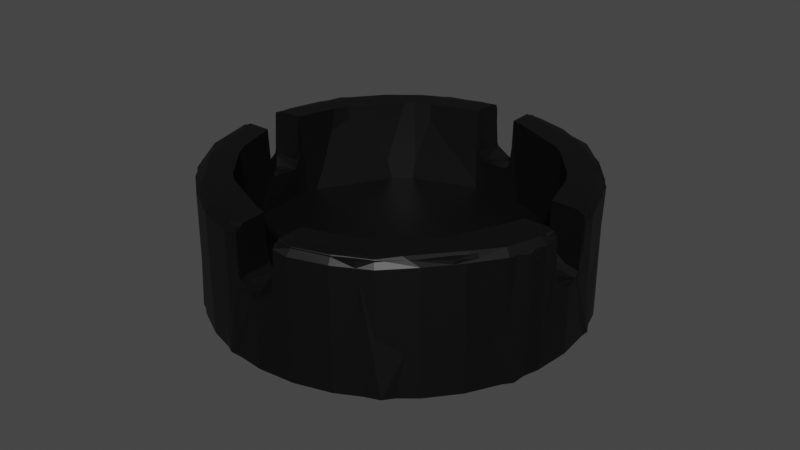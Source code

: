 # Source: Aschenbecher.blend  (saved by Blender 3.1.7; exported with 4.5.12 LTS)
import bpy
from mathutils import Matrix  # noqa: F401  (used for matrix-valued properties, if any)

bpy.ops.wm.read_factory_settings(use_empty=True)
scene = bpy.context.scene
scene.name = 'Scene'

# ---- collections
col_lod0 = bpy.data.collections.new('LOD0'); scene.collection.children.link(col_lod0)
col_lod1 = bpy.data.collections.new('LOD1'); scene.collection.children.link(col_lod1)

# ---- materials (node trees are filled in below, after node groups)
mat_aschenbescher = bpy.data.materials.new('Aschenbescher')

# ---- material node trees
mat_aschenbescher.use_nodes = True; mat_aschenbescher.node_tree.nodes.clear()
_N = mat_aschenbescher.node_tree.nodes; _L = mat_aschenbescher.node_tree.links
n0 = _N.new('ShaderNodeBsdfPrincipled'); n0.name = 'Principled BSDF'; n0.location = (10, 300)
n0.distribution = 'GGX'
n0.subsurface_method = 'RANDOM_WALK_SKIN'
n0.inputs[0].default_value = (0.0, 0.0, 0.0, 1.0)
n0.inputs[3].default_value = 1.45
n0.inputs[27].default_value = (0.0, 0.0, 0.0, 1.0)
n0.inputs[28].default_value = 1.0
n1 = _N.new('ShaderNodeOutputMaterial'); n1.name = 'Material Output'; n1.location = (300, 300)
_L.new(n0.outputs[0], n1.inputs[0])
n1.is_active_output = True

# ---- world
world_world = bpy.data.worlds.new('World'); scene.world = world_world
world_world.use_nodes = True; world_world.node_tree.nodes.clear()
_N = world_world.node_tree.nodes; _L = world_world.node_tree.links
n0 = _N.new('ShaderNodeOutputWorld'); n0.name = 'World Output'; n0.location = (300, 300)
n1 = _N.new('ShaderNodeBackground'); n1.name = 'Background'; n1.location = (10, 300)
n1.inputs[0].default_value = (0.05088, 0.05088, 0.05088, 1.0)
_L.new(n1.outputs[0], n0.inputs[0])
n0.is_active_output = True
world_world.color = (0.05088, 0.05088, 0.05088)
world_world.use_sun_shadow = False
world_world.sun_shadow_jitter_overblur = 0.0

# ---- meshes
me_cylinder_002 = bpy.data.meshes.new('Cylinder.002')
me_cylinder_002.from_pydata([(0.0, 0.058, -0.02), (0.01132, 0.05689, -0.02), (0.0222, 0.05359, -0.02), (0.03222, 0.04823, -0.02), (0.04101, 0.04101, -0.02), (0.04823, 0.03222, -0.02), (0.05359, 0.0222, -0.02), (0.05689, 0.01132, -0.02), (0.058, 3.692e-09, -0.02), (0.05689, -0.01132, -0.02), (0.05359, -0.0222, -0.02), (0.04823, -0.03222, -0.02), (0.04101, -0.04101, -0.02), (0.03222, -0.04823, -0.02), (0.0222, -0.05359, -0.02), (0.01132, -0.05689, -0.02), (-5.071e-09, -0.058, -0.02), (-0.01132, -0.05689, -0.02), (-0.0222, -0.05359, -0.02), (-0.03222, -0.04823, -0.02), (-0.04101, -0.04101, -0.02), (-0.04823, -0.03222, -0.02), (-0.05359, -0.0222, -0.02), (-0.05689, -0.01132, -0.02), (-0.058, 6.916e-10, -0.02), (-0.05689, 0.01132, -0.02), (-0.05359, 0.0222, -0.02), (-0.04823, 0.03222, -0.02), (-0.04101, 0.04101, -0.02), (-0.03222, 0.04823, -0.02), (-0.0222, 0.05359, -0.02), (-0.01132, 0.05689, -0.02), (0.006701, 0.04682, 0.02), (0.01123, 0.05681, 0.01723), (0.01089, 0.05518, 0.01945), (0.01809, 0.04368, 0.02), (0.02231, 0.0534, 0.01726), (0.0212, 0.05213, 0.01945), (0.02627, 0.03931, 0.02), (0.03382, 0.04389, 0.01993), (0.03234, 0.04779, 0.01797), (0.03343, 0.03343, 0.02), (0.04104, 0.04057, 0.01797), (0.03931, 0.02627, 0.02), (0.04816, 0.03209, 0.01727), (0.04699, 0.03096, 0.01945), (0.04368, 0.01809, 0.02), (0.05041, 0.02235, 0.01992), (0.05344, 0.02177, 0.01797), (0.04668, 0.006668, 0.02), (0.05684, 0.01106, 0.01715), (0.05535, 0.01101, 0.01932), (0.04682, -0.006701, 0.02), (0.05682, -0.01117, 0.01719), (0.05518, -0.01124, 0.01942), (0.04368, -0.01809, 0.02), (0.05342, -0.02225, 0.0173), (0.05192, -0.02151, 0.01948), (0.03931, -0.02627, 0.02), (0.04659, -0.0295, 0.01992), (0.04779, -0.03234, 0.01797), (0.03343, -0.03343, 0.02), (0.04057, -0.04104, 0.01797), (0.02627, -0.03931, 0.02), (0.03209, -0.04816, 0.01727), (0.03107, -0.04704, 0.01935), (0.01809, -0.04368, 0.02), (0.02204, -0.05351, 0.0173), (0.02151, -0.05192, 0.01948), (0.006657, -0.04675, 0.02), (0.01105, -0.05682, 0.01723), (0.01124, -0.05518, 0.01942), (-0.006701, -0.04682, 0.02), (-0.01123, -0.05681, 0.01723), (-0.01089, -0.05518, 0.01945), (-0.01809, -0.04368, 0.02), (-0.02231, -0.0534, 0.01726), (-0.0212, -0.05213, 0.01945), (-0.02627, -0.03931, 0.02), (-0.03382, -0.04389, 0.01993), (-0.03234, -0.04779, 0.01797), (-0.03343, -0.03343, 0.02), (-0.04104, -0.04057, 0.01797), (-0.03931, -0.02627, 0.02), (-0.04626, -0.03008, 0.01993), (-0.04817, -0.03178, 0.01797), (-0.04368, -0.01809, 0.02), (-0.05351, -0.02204, 0.0173), (-0.05192, -0.02151, 0.01948), (-0.04675, -0.006657, 0.02), (-0.05682, -0.01105, 0.01723), (-0.05518, -0.01124, 0.01942), (-0.04682, 0.006701, 0.02), (-0.05682, 0.01117, 0.01719), (-0.05518, 0.01124, 0.01942), (-0.04368, 0.01809, 0.02), (-0.05342, 0.02225, 0.0173), (-0.05192, 0.02151, 0.01948), (-0.03931, 0.02627, 0.02), (-0.04657, 0.02949, 0.01993), (-0.04779, 0.03234, 0.01797), (-0.03343, 0.03343, 0.02), (-0.03909, 0.03909, 0.01987), (-0.04068, 0.04096, 0.01787), (-0.02627, 0.03931, 0.02), (-0.02949, 0.04657, 0.01993), (-0.03198, 0.04804, 0.01798), (-0.01809, 0.04368, 0.02), (-0.02199, 0.05353, 0.01726), (-0.02187, 0.05185, 0.01945), (-0.006657, 0.04675, 0.02), (-0.01105, 0.05682, 0.01723), (-0.01124, 0.05518, 0.01942), (0.05454, 0.006582, 0.0199), (0.03589, -0.04221, 0.01995), (-1.449e-09, 0.04728, -0.006588), (0.009224, 0.04637, -0.006588), (0.01809, 0.04368, -0.006588), (0.02627, 0.03931, -0.006588), (0.03343, 0.03343, -0.006588), (0.03931, 0.02627, -0.006588), (0.04368, 0.01809, -0.006588), (0.04637, 0.009224, -0.006588), (0.04728, -2.167e-09, -0.006588), (0.04637, -0.009224, -0.006588), (0.04368, -0.01809, -0.006588), (0.03931, -0.02627, -0.006588), (0.03343, -0.03343, -0.006588), (0.02627, -0.03931, -0.006588), (0.01809, -0.04368, -0.006588), (0.009224, -0.04637, -0.006588), (-3.689e-09, -0.04728, -0.006588), (-0.009224, -0.04637, -0.006588), (-0.01809, -0.04368, -0.006588), (-0.02627, -0.03931, -0.006588), (-0.03343, -0.03343, -0.006588), (-0.03931, -0.02627, -0.006588), (-0.04368, -0.01809, -0.006588), (-0.04637, -0.009224, -0.006588), (-0.04728, 6.471e-10, -0.006588), (-0.04637, 0.009224, -0.006588), (-0.04368, 0.01809, -0.006588), (-0.03931, 0.02627, -0.006588), (-0.03343, 0.03343, -0.006588), (-0.02627, 0.03931, -0.006588), (-0.01809, 0.04368, -0.006588), (-0.009224, 0.04637, -0.006588), (-0.006498, -0.05736, 0.007642), (0.006581, -0.05704, 0.01793), (0.006582, -0.0545, 0.01993), (-0.006581, -0.05704, 0.01793), (-0.006582, -0.05448, 0.01994), (0.006608, -0.04663, 0.007565), (0.0005901, -0.05798, 0.001262), (0.005, -0.05751, 0.003482), (0.006544, -0.05736, 0.007624), (-0.002964, -0.05771, 0.002039), (-0.005751, -0.05743, 0.004541), (-0.004345, -0.04685, 0.002827), (-0.0005235, -0.04726, 0.001355), (-0.006608, -0.04663, 0.007565), (0.003896, -0.0469, 0.002357), (0.05736, 0.006498, 0.007642), (0.05736, -0.006544, 0.007624), (0.05704, -0.006581, 0.01793), (0.05448, -0.006582, 0.01994), (0.04663, -0.00655, 0.007642), (0.04663, 0.006608, 0.007565), (0.05799, -0.0005577, 0.001286), (0.05771, 0.002964, 0.002039), (0.05743, 0.005751, 0.004541), (0.05751, -0.005, 0.003482), (0.04696, -0.003286, 0.002075), (0.04726, 0.0004764, 0.001321), (0.04668, -0.006114, 0.00547), (0.04685, 0.004345, 0.002827), (-0.05736, 0.006498, 0.007642), (-0.05704, 0.006581, 0.01793), (-0.05704, -0.006581, 0.01793), (-0.0545, -0.006582, 0.01993), (-0.05448, 0.006582, 0.01994), (-0.04663, -0.006608, 0.007565), (-0.05798, -0.0005879, 0.001261), (-0.05736, -0.006544, 0.007624), (-0.05751, -0.005, 0.003482), (-0.05771, 0.002964, 0.002039), (-0.05743, 0.005751, 0.004541), (-0.0469, -0.003896, 0.002357), (-0.04726, 0.0005199, 0.001356), (-0.04685, 0.004345, 0.002827), (-0.04663, 0.006608, 0.007565), (-0.006498, 0.05736, 0.007642), (0.006544, 0.05736, 0.007624), (0.006581, 0.05704, 0.01793), (0.006582, 0.05448, 0.01994), (-0.006581, 0.05704, 0.01793), (-0.006582, 0.0545, 0.01993), (-0.006608, 0.04663, 0.007565), (0.00655, 0.04663, 0.007642), (0.0005944, 0.05798, 0.001272), (-0.005751, 0.05743, 0.004541), (-0.002964, 0.05771, 0.002039), (0.005, 0.05751, 0.003482), (-0.003896, 0.0469, 0.002357), (0.001076, 0.04722, 0.001327), (0.005692, 0.04672, 0.004264), (0.05622, 0.006581, 0.01888), (0.05724, 0.006581, 0.01725)], [], [(33, 193, 34), (33, 37, 36), (37, 39, 40), (40, 39, 42), (44, 42, 45), (45, 39, 47), (45, 47, 48), (48, 51, 50), (47, 113, 51), (206, 51, 113), (165, 54, 164), (56, 54, 57), (57, 165, 59), (57, 59, 60), (64, 62, 65), (67, 65, 68), (67, 71, 70), (71, 149, 148), (151, 74, 150), (73, 77, 76), (77, 79, 80), (80, 79, 82), (87, 85, 88), (87, 91, 90), (88, 179, 91), (178, 90, 91), (91, 179, 178), (93, 177, 94), (180, 94, 177), (96, 94, 97), (97, 180, 99), (97, 99, 100), (100, 102, 103), (106, 102, 105), (106, 109, 108), (108, 112, 111), (109, 196, 112), (195, 111, 112), (112, 196, 195), (38, 39, 35), (41, 39, 38), (46, 47, 43), (58, 59, 55), (63, 114, 61), (66, 114, 63), (78, 79, 75), (81, 79, 78), (86, 84, 83), (98, 99, 95), (107, 105, 104), (172, 173, 123, 124, 52, 166, 174), (157, 158, 160), (156, 159, 158), (159, 153, 161), (155, 152, 154), (170, 175, 169), (169, 173, 168), (171, 172, 174), (186, 189, 190), (185, 188, 189), (184, 187, 182), (183, 181, 184), (51, 207, 50), (3, 2, 36, 40), (191, 200, 201, 199, 0, 31, 111, 195), (4, 3, 40, 42), (5, 4, 42, 44), (6, 5, 44, 48), (7, 6, 48, 50), (162, 170, 169, 168, 8, 7, 50, 207), (53, 9, 8, 168, 171, 163, 164), (10, 9, 53, 56), (11, 10, 56, 60), (12, 11, 60, 62), (13, 12, 62, 64), (14, 13, 64, 67), (15, 14, 67, 70), (155, 154, 153, 16, 15, 70, 148), (18, 17, 73, 76), (157, 147, 150, 73, 17, 16, 153, 156), (19, 18, 76, 80), (20, 19, 80, 82), (21, 20, 82, 85), (22, 21, 85, 87), (23, 22, 87, 90), (183, 184, 182, 24, 23, 90, 178), (26, 25, 93, 96), (185, 186, 176, 177, 93, 25, 24, 182), (27, 26, 96, 100), (28, 27, 100, 103), (29, 28, 103, 106), (30, 29, 106, 108), (31, 30, 108, 111), (2, 1, 33, 36), (199, 202, 192, 193, 33, 1, 0), (194, 39, 37, 34), (3, 4, 5, 6, 7, 8, 9, 10, 11, 12, 13, 14, 15, 16, 17, 18, 19, 20, 21, 22, 23, 24, 25, 26, 27, 28, 29, 30, 31, 0, 1, 2), (34, 193, 194), (33, 34, 37), (114, 62, 60, 59), (36, 37, 40), (42, 39, 45), (48, 44, 45), (48, 47, 51), (164, 54, 53), (56, 53, 54), (57, 54, 165), (56, 57, 60), (149, 71, 68, 114), (62, 114, 65), (67, 64, 65), (68, 65, 114), (67, 68, 71), (151, 79, 77, 74), (70, 71, 148), (150, 74, 73), (73, 74, 77), (84, 85, 82, 79), (76, 77, 80), (194, 32, 35, 39), (85, 84, 88), (87, 88, 91), (88, 84, 179), (96, 93, 94), (97, 94, 180), (96, 97, 100), (100, 99, 102), (106, 103, 102), (109, 106, 105), (108, 109, 112), (109, 105, 196), (39, 41, 43, 47), (113, 47, 46, 49), (165, 52, 55, 59), (114, 59, 58, 61), (114, 66, 69, 149), (151, 72, 75, 79), (79, 81, 83, 84), (84, 86, 89, 179), (180, 92, 95, 99), (99, 98, 101, 102), (102, 101, 104, 105), (105, 107, 110, 196), (126, 58, 55, 125), (121, 120, 119, 118, 117, 116, 115, 146, 145, 144, 143, 142, 141, 140, 139, 138, 137, 136, 135, 134, 133, 132, 131, 130, 129, 128, 127, 126, 125, 124, 123, 122), (187, 181, 89, 138, 139, 188), (125, 55, 52, 124), (138, 89, 86, 137), (137, 86, 83, 136), (175, 167, 49, 122, 123, 173), (136, 83, 81, 135), (122, 49, 46, 121), (135, 81, 78, 134), (121, 46, 43, 120), (134, 78, 75, 133), (203, 197, 110, 146, 115, 204), (120, 43, 41, 119), (133, 75, 72, 132), (146, 110, 107, 145), (119, 41, 38, 118), (145, 107, 104, 144), (131, 132, 72, 160, 158, 159), (118, 38, 35, 117), (161, 152, 69, 130, 131, 159), (144, 104, 101, 143), (117, 35, 32, 116), (130, 69, 66, 129), (143, 101, 98, 142), (129, 66, 63, 128), (198, 205, 204, 115, 116, 32), (142, 98, 95, 141), (128, 63, 61, 127), (141, 95, 92, 140), (127, 61, 58, 126), (139, 140, 92, 190, 189, 188), (151, 150, 147, 160, 72), (148, 149, 69, 152, 155), (147, 157, 160), (157, 156, 158), (156, 153, 159), (161, 153, 154), (154, 152, 161), (165, 164, 163, 166, 52), (113, 49, 167, 162, 207, 206), (167, 170, 162), (170, 167, 175), (169, 175, 173), (172, 168, 173), (171, 168, 172), (163, 171, 174), (174, 166, 163), (178, 179, 89, 181, 183), (180, 177, 176, 190, 92), (176, 186, 190), (186, 185, 189), (185, 182, 188), (182, 187, 188), (184, 181, 187), (195, 196, 110, 197, 191), (194, 193, 192, 198, 32), (204, 205, 202, 199), (197, 200, 191), (200, 197, 203), (203, 201, 200), (203, 199, 201), (199, 203, 204), (192, 202, 205), (205, 198, 192), (51, 206, 207)])
_uv = me_cylinder_002.uv_layers.new(name='UVMap')
_uv.uv.foreach_set('vector', [0.9687, 0.9651, 0.9817, 0.9775, 0.9691, 1.0, 0.9687, 0.9651, 0.9378, 1.0, 0.9374, 0.9656, 0.34, 0.4667, 0.3889, 0.4294, 0.3829, 0.4498, 0.3837, 0.4493, 0.3889, 0.4294, 0.4194, 0.42, 0.8437, 0.9657, 0.8749, 0.978, 0.8441, 1.0, 0.4452, 0.3802, 0.3889, 0.4294, 0.4584, 0.3425, 0.4452, 0.3802, 0.4584, 0.3425, 0.4715, 0.3422, 0.8124, 0.9777, 0.7816, 1.0, 0.7812, 0.9641, 0.4584, 0.3425, 0.4754, 0.2772, 0.4815, 0.2958, 0.4873, 0.2777, 0.4815, 0.2958, 0.4754, 0.2772, 0.4748, 0.2228, 0.4804, 0.2039, 0.4873, 0.2223, 0.6874, 0.966, 0.7184, 1.0, 0.6878, 1.0, 0.4662, 0.1602, 0.4748, 0.2228, 0.4427, 0.1281, 0.4662, 0.1602, 0.4427, 0.1281, 0.4498, 0.1171, 0.5937, 0.9657, 0.6249, 0.978, 0.5941, 1.0, 0.5624, 0.966, 0.5934, 1.0, 0.5628, 1.0, 0.5624, 0.966, 0.5316, 1.0, 0.5312, 0.9651, 0.2956, 0.01949, 0.2772, 0.02508, 0.2777, 0.01273, 0.2228, 0.02522, 0.2041, 0.02007, 0.2223, 0.01273, 0.4687, 0.9651, 0.4378, 1.0, 0.4374, 0.9656, 0.16, 0.03332, 0.1111, 0.0706, 0.1171, 0.05023, 0.1163, 0.05074, 0.1111, 0.0706, 0.08065, 0.08, 0.3124, 0.966, 0.3436, 0.978, 0.3128, 1.0, 0.3124, 0.966, 0.2816, 1.0, 0.2812, 0.9651, 0.03363, 0.1606, 0.02508, 0.2228, 0.01949, 0.2044, 0.2683, 0.9775, 0.2812, 0.9651, 0.2809, 1.0, 0.01949, 0.2044, 0.02508, 0.2228, 0.01273, 0.2223, 0.2187, 0.9646, 0.2317, 0.9775, 0.2191, 1.0, 0.02522, 0.2772, 0.01958, 0.2961, 0.01273, 0.2777, 0.1874, 0.966, 0.2184, 1.0, 0.1878, 1.0, 0.03377, 0.3398, 0.02522, 0.2772, 0.05727, 0.3719, 0.03377, 0.3398, 0.05727, 0.3719, 0.05023, 0.3829, 0.05074, 0.3837, 0.08829, 0.4117, 0.08, 0.4194, 0.1163, 0.4493, 0.08829, 0.4117, 0.1281, 0.4427, 0.0936, 0.978, 0.0628, 1.0, 0.06244, 0.9656, 0.06244, 0.9656, 0.03155, 1.0, 0.03119, 0.9651, 0.1604, 0.4668, 0.2228, 0.4749, 0.2044, 0.4805, 0.01832, 0.9775, 0.03119, 0.9651, 0.03095, 1.0, 0.2044, 0.4805, 0.2228, 0.4749, 0.2223, 0.4873, 0.3587, 0.4127, 0.3889, 0.4294, 0.3249, 0.4307, 0.3883, 0.3883, 0.3889, 0.4294, 0.3587, 0.4127, 0.4307, 0.3249, 0.4584, 0.3425, 0.4127, 0.3587, 0.4127, 0.1413, 0.4427, 0.1281, 0.4307, 0.1751, 0.3587, 0.08733, 0.3952, 0.07834, 0.3883, 0.1117, 0.3249, 0.06925, 0.3952, 0.07834, 0.3587, 0.08733, 0.1413, 0.08733, 0.1111, 0.0706, 0.1751, 0.06925, 0.1117, 0.1117, 0.1111, 0.0706, 0.1413, 0.08733, 0.06925, 0.1751, 0.05804, 0.1255, 0.08733, 0.1413, 0.08733, 0.3587, 0.05727, 0.3719, 0.06926, 0.3249, 0.1751, 0.4307, 0.1281, 0.4427, 0.1413, 0.4127, 0.4444, 0.237, 0.4454, 0.2519, 0.4456, 0.25, 0.4419, 0.2118, 0.4429, 0.2224, 0.443, 0.2229, 0.4432, 0.2253, 0.9174, 0.7789, 0.864, 0.8943, 0.9938, 0.8967, 0.8253, 0.7761, 0.7628, 0.8904, 0.864, 0.8943, 0.7628, 0.8904, 0.7359, 0.7741, 0.6517, 0.8937, 0.5049, 0.7799, 0.5062, 0.8967, 0.6139, 0.7781, 0.9174, 0.7347, 0.864, 0.6194, 0.8253, 0.7375, 0.8253, 0.7375, 0.7615, 0.6233, 0.7366, 0.7396, 0.6139, 0.7355, 0.6673, 0.6204, 0.5584, 0.6174, 0.9174, 0.6876, 0.864, 0.803, 0.9938, 0.8055, 0.8253, 0.6849, 0.7627, 0.7991, 0.864, 0.803, 0.6139, 0.6869, 0.6517, 0.8024, 0.7359, 0.6828, 0.5049, 0.6887, 0.5062, 0.8055, 0.6139, 0.6869, 0.7809, 1.0, 0.7682, 0.9653, 0.7812, 0.9641, 0.9062, 0.5, 0.9375, 0.5, 0.9374, 0.9656, 0.9061, 0.9778, 0.01795, 0.8455, 0.01515, 0.8086, 0.00811, 0.7761, 0.001209, 0.7674, 0.0, 0.5, 0.03125, 0.5, 0.03119, 0.9651, 0.01832, 0.9775, 0.875, 0.5, 0.9062, 0.5, 0.9061, 0.9778, 0.8749, 0.978, 0.8438, 0.5, 0.875, 0.5, 0.8749, 0.978, 0.8437, 0.9657, 0.8125, 0.5, 0.8438, 0.5, 0.8437, 0.9657, 0.8124, 0.9777, 0.7812, 0.5, 0.8125, 0.5, 0.8124, 0.9777, 0.7812, 0.9641, 0.7679, 0.8455, 0.7652, 0.8086, 0.7581, 0.7761, 0.7485, 0.7686, 0.75, 0.5, 0.7812, 0.5, 0.7812, 0.9641, 0.7682, 0.9653, 0.7187, 0.9646, 0.7188, 0.5, 0.75, 0.5, 0.7485, 0.7686, 0.7368, 0.796, 0.7321, 0.8454, 0.7317, 0.9775, 0.6875, 0.5, 0.7188, 0.5, 0.7187, 0.9646, 0.6874, 0.966, 0.6562, 0.5, 0.6875, 0.5, 0.6874, 0.966, 0.6561, 0.9778, 0.625, 0.5, 0.6562, 0.5, 0.6561, 0.9778, 0.6249, 0.978, 0.5938, 0.5, 0.625, 0.5, 0.6249, 0.978, 0.5937, 0.9657, 0.5625, 0.5, 0.5938, 0.5, 0.5937, 0.9657, 0.5624, 0.966, 0.5312, 0.5, 0.5625, 0.5, 0.5624, 0.966, 0.5312, 0.9651, 0.5179, 0.8454, 0.5132, 0.796, 0.5016, 0.7688, 0.5, 0.5, 0.5312, 0.5, 0.5312, 0.9651, 0.5183, 0.9775, 0.4375, 0.5, 0.4688, 0.5, 0.4687, 0.9651, 0.4374, 0.9656, 0.4848, 0.8086, 0.4821, 0.8455, 0.4817, 0.9775, 0.4687, 0.9651, 0.4688, 0.5, 0.5, 0.5, 0.5016, 0.7688, 0.4919, 0.7761, 0.4062, 0.5, 0.4375, 0.5, 0.4374, 0.9656, 0.4061, 0.9778, 0.375, 0.5, 0.4062, 0.5, 0.4061, 0.9778, 0.3749, 0.9778, 0.3438, 0.5, 0.375, 0.5, 0.3749, 0.9778, 0.3436, 0.978, 0.3125, 0.5, 0.3438, 0.5, 0.3436, 0.978, 0.3124, 0.966, 0.2812, 0.5, 0.3125, 0.5, 0.3124, 0.966, 0.2812, 0.9651, 0.2679, 0.8454, 0.2632, 0.796, 0.2515, 0.7688, 0.25, 0.5, 0.2812, 0.5, 0.2812, 0.9651, 0.2683, 0.9775, 0.1875, 0.5, 0.2188, 0.5, 0.2187, 0.9646, 0.1874, 0.966, 0.2419, 0.7761, 0.2348, 0.8086, 0.2321, 0.8455, 0.2317, 0.9775, 0.2187, 0.9646, 0.2188, 0.5, 0.25, 0.5, 0.2515, 0.7688, 0.1562, 0.5, 0.1875, 0.5, 0.1874, 0.966, 0.1561, 0.9778, 0.125, 0.5, 0.1562, 0.5, 0.1561, 0.9778, 0.1249, 0.9764, 0.09375, 0.5, 0.125, 0.5, 0.1249, 0.9764, 0.0936, 0.978, 0.0625, 0.5, 0.09375, 0.5, 0.0936, 0.978, 0.06244, 0.9656, 0.03125, 0.5, 0.0625, 0.5, 0.06244, 0.9656, 0.03119, 0.9651, 0.9375, 0.5, 0.9688, 0.5, 0.9687, 0.9651, 0.9374, 0.9656, 0.9978, 0.7685, 0.9868, 0.796, 0.9821, 0.8454, 0.9817, 0.9775, 0.9687, 0.9651, 0.9688, 0.5, 1.0, 0.5, 0.2772, 0.4748, 0.3889, 0.4294, 0.34, 0.4667, 0.2959, 0.4799, 0.8833, 0.4496, 0.9197, 0.4197, 0.9496, 0.3833, 0.9717, 0.3418, 0.9854, 0.2968, 0.99, 0.25, 0.9854, 0.2032, 0.9717, 0.1582, 0.9496, 0.1167, 0.9197, 0.08029, 0.8833, 0.05045, 0.8418, 0.02827, 0.7968, 0.01461, 0.75, 0.01, 0.7032, 0.01461, 0.6582, 0.02827, 0.6167, 0.05045, 0.5803, 0.08029, 0.5504, 0.1167, 0.5283, 0.1582, 0.5146, 0.2032, 0.51, 0.25, 0.5146, 0.2968, 0.5283, 0.3418, 0.5504, 0.3833, 0.5803, 0.4197, 0.6167, 0.4496, 0.6582, 0.4717, 0.7032, 0.4854, 0.75, 0.49, 0.7968, 0.4854, 0.8418, 0.4717, 0.2959, 0.4799, 0.2777, 0.4873, 0.2772, 0.4748, 0.9687, 0.9651, 0.9684, 1.0, 0.9378, 1.0, 0.3952, 0.07834, 0.42, 0.08065, 0.4493, 0.1163, 0.4427, 0.1281, 0.9374, 0.9656, 0.9372, 1.0, 0.9061, 0.9778, 0.42, 0.4194, 0.3889, 0.4294, 0.4452, 0.3802, 0.8124, 0.9777, 0.8437, 0.9657, 0.8434, 1.0, 0.4719, 0.3414, 0.4584, 0.3425, 0.4815, 0.2958, 0.7317, 0.9775, 0.7191, 1.0, 0.7187, 0.9646, 0.6874, 0.966, 0.7187, 0.9646, 0.7184, 1.0, 0.4662, 0.1602, 0.4804, 0.2039, 0.4748, 0.2228, 0.6874, 0.966, 0.6872, 1.0, 0.6561, 0.9778, 0.2772, 0.02508, 0.2956, 0.01949, 0.3394, 0.03363, 0.3952, 0.07834, 0.4194, 0.08, 0.3952, 0.07834, 0.3807, 0.054, 0.5624, 0.966, 0.5937, 0.9657, 0.5934, 1.0, 0.3394, 0.03363, 0.3807, 0.054, 0.3952, 0.07834, 0.5624, 0.966, 0.5622, 1.0, 0.5316, 1.0, 0.2228, 0.02522, 0.1111, 0.0706, 0.16, 0.03332, 0.2041, 0.02007, 0.5312, 0.9651, 0.5309, 1.0, 0.5183, 0.9775, 0.4817, 0.9775, 0.4691, 1.0, 0.4687, 0.9651, 0.4687, 0.9651, 0.4684, 1.0, 0.4378, 1.0, 0.05804, 0.1255, 0.05074, 0.1163, 0.08, 0.08065, 0.1111, 0.0706, 0.4374, 0.9656, 0.4372, 1.0, 0.4061, 0.9778, 0.2772, 0.4748, 0.2776, 0.4429, 0.3249, 0.4307, 0.3889, 0.4294, 0.05023, 0.1171, 0.05804, 0.1255, 0.03363, 0.1606, 0.3124, 0.966, 0.3122, 1.0, 0.2816, 1.0, 0.03363, 0.1606, 0.05804, 0.1255, 0.02508, 0.2228, 0.1874, 0.966, 0.2187, 0.9646, 0.2184, 1.0, 0.03377, 0.3398, 0.01958, 0.2961, 0.02522, 0.2772, 0.1874, 0.966, 0.1872, 1.0, 0.1561, 0.9778, 0.05074, 0.3837, 0.05727, 0.3719, 0.08829, 0.4117, 0.1163, 0.4493, 0.08065, 0.42, 0.08829, 0.4117, 0.1604, 0.4668, 0.1171, 0.4498, 0.1281, 0.4427, 0.06244, 0.9656, 0.0622, 1.0, 0.03155, 1.0, 0.1604, 0.4668, 0.1281, 0.4427, 0.2228, 0.4749, 0.3889, 0.4294, 0.3883, 0.3883, 0.4127, 0.3587, 0.4584, 0.3425, 0.4754, 0.2772, 0.4584, 0.3425, 0.4307, 0.3249, 0.4429, 0.2776, 0.4748, 0.2228, 0.4429, 0.2224, 0.4307, 0.1751, 0.4427, 0.1281, 0.3952, 0.07834, 0.4427, 0.1281, 0.4127, 0.1413, 0.3883, 0.1117, 0.3952, 0.07834, 0.3249, 0.06925, 0.2775, 0.05707, 0.2772, 0.02508, 0.2228, 0.02522, 0.2224, 0.05709, 0.1751, 0.06925, 0.1111, 0.0706, 0.1111, 0.0706, 0.1117, 0.1117, 0.08733, 0.1413, 0.05804, 0.1255, 0.05804, 0.1255, 0.06925, 0.1751, 0.05707, 0.2225, 0.02508, 0.2228, 0.02522, 0.2772, 0.05709, 0.2776, 0.06926, 0.3249, 0.05727, 0.3719, 0.05727, 0.3719, 0.08733, 0.3587, 0.1117, 0.3883, 0.08829, 0.4117, 0.08829, 0.4117, 0.1117, 0.3883, 0.1413, 0.4127, 0.1281, 0.4427, 0.1281, 0.4427, 0.1751, 0.4307, 0.2225, 0.4429, 0.2228, 0.4749, 0.4127, 0.1413, 0.4127, 0.1413, 0.4307, 0.1751, 0.4307, 0.1751, 0.4307, 0.3249, 0.4127, 0.3587, 0.3883, 0.3883, 0.3587, 0.4127, 0.3249, 0.4307, 0.2882, 0.4419, 0.25, 0.4456, 0.2118, 0.4419, 0.1751, 0.4307, 0.1413, 0.4127, 0.1117, 0.3883, 0.08733, 0.3587, 0.06926, 0.3249, 0.05812, 0.2882, 0.05436, 0.25, 0.05812, 0.2118, 0.06925, 0.1751, 0.08733, 0.1413, 0.1117, 0.1117, 0.1413, 0.08733, 0.1751, 0.06925, 0.2118, 0.05812, 0.25, 0.05436, 0.2882, 0.05812, 0.3249, 0.06925, 0.3587, 0.08733, 0.3883, 0.1117, 0.4127, 0.1413, 0.4307, 0.1751, 0.4419, 0.2118, 0.4456, 0.25, 0.4419, 0.2882, 0.05583, 0.2351, 0.05703, 0.223, 0.05707, 0.2225, 0.05812, 0.2118, 0.05436, 0.25, 0.05457, 0.2521, 0.4307, 0.1751, 0.4307, 0.1751, 0.4429, 0.2224, 0.4419, 0.2118, 0.05812, 0.2118, 0.05707, 0.2225, 0.06925, 0.1751, 0.06925, 0.1751, 0.06925, 0.1751, 0.06925, 0.1751, 0.08733, 0.1413, 0.08733, 0.1413, 0.4439, 0.2672, 0.443, 0.277, 0.4429, 0.2776, 0.4419, 0.2882, 0.4456, 0.25, 0.4454, 0.2519, 0.08733, 0.1413, 0.08733, 0.1413, 0.1117, 0.1117, 0.1117, 0.1117, 0.4419, 0.2882, 0.4429, 0.2776, 0.4307, 0.3249, 0.4307, 0.3249, 0.1117, 0.1117, 0.1117, 0.1117, 0.1413, 0.08733, 0.1413, 0.08733, 0.4307, 0.3249, 0.4307, 0.3249, 0.4127, 0.3587, 0.4127, 0.3587, 0.1413, 0.08733, 0.1413, 0.08733, 0.1751, 0.06925, 0.1751, 0.06925, 0.2351, 0.4442, 0.223, 0.443, 0.2225, 0.4429, 0.2118, 0.4419, 0.25, 0.4456, 0.2543, 0.4452, 0.4127, 0.3587, 0.4127, 0.3587, 0.3883, 0.3883, 0.3883, 0.3883, 0.1751, 0.06925, 0.1751, 0.06925, 0.2224, 0.05709, 0.2118, 0.05812, 0.2118, 0.4419, 0.2225, 0.4429, 0.1751, 0.4307, 0.1751, 0.4307, 0.3883, 0.3883, 0.3883, 0.3883, 0.3587, 0.4127, 0.3587, 0.4127, 0.1751, 0.4307, 0.1751, 0.4307, 0.1413, 0.4127, 0.1413, 0.4127, 0.25, 0.05436, 0.2118, 0.05812, 0.2224, 0.05709, 0.223, 0.05703, 0.2328, 0.05605, 0.2479, 0.05457, 0.3587, 0.4127, 0.3587, 0.4127, 0.3249, 0.4307, 0.3249, 0.4307, 0.2649, 0.05583, 0.277, 0.05703, 0.2775, 0.05707, 0.2882, 0.05812, 0.25, 0.05436, 0.2479, 0.05457, 0.1413, 0.4127, 0.1413, 0.4127, 0.1117, 0.3883, 0.1117, 0.3883, 0.3249, 0.4307, 0.3249, 0.4307, 0.2776, 0.4429, 0.2882, 0.4419, 0.2882, 0.05812, 0.2775, 0.05707, 0.3249, 0.06925, 0.3249, 0.06925, 0.1117, 0.3883, 0.1117, 0.3883, 0.08733, 0.3587, 0.08733, 0.3587, 0.3249, 0.06925, 0.3249, 0.06925, 0.3587, 0.08733, 0.3587, 0.08733, 0.2771, 0.443, 0.2719, 0.4435, 0.2543, 0.4452, 0.25, 0.4456, 0.2882, 0.4419, 0.2776, 0.4429, 0.08733, 0.3587, 0.08733, 0.3587, 0.06926, 0.3249, 0.06926, 0.3249, 0.3587, 0.08733, 0.3587, 0.08733, 0.3883, 0.1117, 0.3883, 0.1117, 0.06926, 0.3249, 0.06926, 0.3249, 0.05709, 0.2776, 0.05812, 0.2882, 0.3883, 0.1117, 0.3883, 0.1117, 0.4127, 0.1413, 0.4127, 0.1413, 0.05436, 0.25, 0.05812, 0.2882, 0.05709, 0.2776, 0.05703, 0.277, 0.05605, 0.2672, 0.05457, 0.2521, 0.6067, 0.1743, 0.5683, 0.1574, 0.375, 0.1538, 0.375, 0.2261, 0.6098, 0.2261, 0.5683, 0.5926, 0.6065, 0.576, 0.6098, 0.5239, 0.3744, 0.5239, 0.3734, 0.5962, 0.9954, 0.7799, 0.9174, 0.7789, 0.9938, 0.8967, 0.9174, 0.7789, 0.8253, 0.7761, 0.864, 0.8943, 0.8253, 0.7761, 0.7359, 0.7741, 0.7628, 0.8904, 0.6517, 0.8937, 0.7359, 0.7741, 0.6139, 0.7781, 0.6139, 0.7781, 0.5062, 0.8967, 0.6517, 0.8937, 0.6067, 0.0, 0.5683, 0.0, 0.375, 0.25, 0.375, 0.25, 0.6098, 0.0, 0.6061, 0.5, 0.6098, 0.5, 0.375, 0.75, 0.375, 0.75, 0.5571, 0.5, 0.5884, 0.5, 0.9938, 0.6169, 0.9174, 0.7347, 0.9954, 0.7337, 0.9174, 0.7347, 0.9938, 0.6169, 0.864, 0.6194, 0.8253, 0.7375, 0.864, 0.6194, 0.7615, 0.6233, 0.6673, 0.6204, 0.7366, 0.7396, 0.7615, 0.6233, 0.6139, 0.7355, 0.7366, 0.7396, 0.6673, 0.6204, 0.5049, 0.7337, 0.6139, 0.7355, 0.5584, 0.6174, 0.5584, 0.6174, 0.5046, 0.6169, 0.5049, 0.7337, 0.5683, 0.0, 0.6065, 0.0, 0.6098, 0.0, 0.375, 0.25, 0.375, 0.25, 0.6067, 0.5, 0.5683, 0.5, 0.375, 0.75, 0.375, 0.75, 0.6098, 0.5, 0.9954, 0.6887, 0.9174, 0.6876, 0.9938, 0.8055, 0.9174, 0.6876, 0.8253, 0.6849, 0.864, 0.803, 0.8253, 0.6849, 0.7359, 0.6828, 0.7627, 0.7991, 0.7359, 0.6828, 0.6517, 0.8024, 0.7627, 0.7991, 0.6139, 0.6869, 0.5062, 0.8055, 0.6517, 0.8024, 0.5683, 0.1112, 0.6065, 0.09461, 0.6098, 0.04254, 0.375, 0.04254, 0.375, 0.1148, 0.6067, 0.6556, 0.5683, 0.6388, 0.3734, 0.6351, 0.3744, 0.7074, 0.6098, 0.7075, 0.724, 0.6405, 0.5885, 0.636, 0.6139, 0.7534, 0.7357, 0.7574, 0.9938, 0.6347, 0.9174, 0.7526, 0.9954, 0.7516, 0.9174, 0.7526, 0.9938, 0.6347, 0.8483, 0.6378, 0.8483, 0.6378, 0.8253, 0.7553, 0.9174, 0.7526, 0.8483, 0.6378, 0.7357, 0.7574, 0.8253, 0.7553, 0.7357, 0.7574, 0.8483, 0.6378, 0.724, 0.6405, 0.5049, 0.7516, 0.6139, 0.7534, 0.5885, 0.636, 0.5885, 0.636, 0.5046, 0.6347, 0.5049, 0.7516, 0.7809, 1.0, 0.7685, 1.0, 0.7682, 0.9653])
_ca = me_cylinder_002.color_attributes.new('Col', 'BYTE_COLOR', 'CORNER')
_ca.data.foreach_set('color', [1.0, 1.0, 1.0, 1.0, 1.0, 1.0, 1.0, 1.0, 1.0, 1.0, 1.0, 1.0, 1.0, 1.0, 1.0, 1.0, 1.0, 1.0, 1.0, 1.0, 1.0, 1.0, 1.0, 1.0, 1.0, 1.0, 1.0, 1.0, 1.0, 1.0, 1.0, 1.0, 1.0, 1.0, 1.0, 1.0, 1.0, 1.0, 1.0, 1.0, 1.0, 1.0, 1.0, 1.0, 1.0, 1.0, 1.0, 1.0, 1.0, 1.0, 1.0, 1.0, 1.0, 1.0, 1.0, 1.0, 1.0, 1.0, 1.0, 1.0, 1.0, 1.0, 1.0, 1.0, 1.0, 1.0, 1.0, 1.0, 1.0, 1.0, 1.0, 1.0, 1.0, 1.0, 1.0, 1.0, 1.0, 1.0, 1.0, 1.0, 1.0, 1.0, 1.0, 1.0, 1.0, 1.0, 1.0, 1.0, 1.0, 1.0, 1.0, 1.0, 1.0, 1.0, 1.0, 1.0, 1.0, 1.0, 1.0, 1.0, 1.0, 1.0, 1.0, 1.0, 1.0, 1.0, 1.0, 1.0, 1.0, 1.0, 1.0, 1.0, 1.0, 1.0, 1.0, 1.0, 1.0, 1.0, 1.0, 1.0, 1.0, 1.0, 1.0, 1.0, 1.0, 1.0, 1.0, 1.0, 1.0, 1.0, 1.0, 1.0, 1.0, 1.0, 1.0, 1.0, 1.0, 1.0, 1.0, 1.0, 1.0, 1.0, 1.0, 1.0, 1.0, 1.0, 1.0, 1.0, 1.0, 1.0, 1.0, 1.0, 1.0, 1.0, 1.0, 1.0, 1.0, 1.0, 1.0, 1.0, 1.0, 1.0, 1.0, 1.0, 1.0, 1.0, 1.0, 1.0, 1.0, 1.0, 1.0, 1.0, 1.0, 1.0, 1.0, 1.0, 1.0, 1.0, 1.0, 1.0, 1.0, 1.0, 1.0, 1.0, 1.0, 1.0, 1.0, 1.0, 1.0, 1.0, 1.0, 1.0, 1.0, 1.0, 1.0, 1.0, 1.0, 1.0, 1.0, 1.0, 1.0, 1.0, 1.0, 1.0, 1.0, 1.0, 1.0, 1.0, 1.0, 1.0, 1.0, 1.0, 1.0, 1.0, 1.0, 1.0, 1.0, 1.0, 1.0, 1.0, 1.0, 1.0, 1.0, 1.0, 1.0, 1.0, 1.0, 1.0, 1.0, 1.0, 1.0, 1.0, 1.0, 1.0, 1.0, 1.0, 1.0, 1.0, 1.0, 1.0, 1.0, 1.0, 1.0, 1.0, 1.0, 1.0, 1.0, 1.0, 1.0, 1.0, 1.0, 1.0, 1.0, 1.0, 1.0, 1.0, 1.0, 1.0, 1.0, 1.0, 1.0, 1.0, 1.0, 1.0, 1.0, 1.0, 1.0, 1.0, 1.0, 1.0, 1.0, 1.0, 1.0, 1.0, 1.0, 1.0, 1.0, 1.0, 1.0, 1.0, 1.0, 1.0, 1.0, 1.0, 1.0, 1.0, 1.0, 1.0, 1.0, 1.0, 1.0, 1.0, 1.0, 1.0, 1.0, 1.0, 1.0, 1.0, 1.0, 1.0, 1.0, 1.0, 1.0, 1.0, 1.0, 1.0, 1.0, 1.0, 1.0, 1.0, 1.0, 1.0, 1.0, 1.0, 1.0, 1.0, 1.0, 1.0, 1.0, 1.0, 1.0, 1.0, 1.0, 1.0, 1.0, 1.0, 1.0, 1.0, 1.0, 1.0, 1.0, 1.0, 1.0, 1.0, 1.0, 1.0, 1.0, 1.0, 1.0, 1.0, 1.0, 1.0, 1.0, 1.0, 1.0, 1.0, 1.0, 1.0, 1.0, 1.0, 1.0, 1.0, 1.0, 1.0, 1.0, 1.0, 1.0, 1.0, 1.0, 1.0, 1.0, 1.0, 1.0, 1.0, 1.0, 1.0, 1.0, 1.0, 1.0, 1.0, 1.0, 1.0, 1.0, 1.0, 1.0, 1.0, 1.0, 1.0, 1.0, 1.0, 1.0, 1.0, 1.0, 1.0, 1.0, 1.0, 1.0, 1.0, 1.0, 1.0, 1.0, 1.0, 1.0, 1.0, 1.0, 1.0, 1.0, 1.0, 1.0, 1.0, 1.0, 1.0, 1.0, 1.0, 1.0, 1.0, 1.0, 1.0, 1.0, 1.0, 1.0, 1.0, 1.0, 1.0, 1.0, 1.0, 1.0, 1.0, 1.0, 1.0, 1.0, 1.0, 1.0, 1.0, 1.0, 1.0, 1.0, 1.0, 1.0, 1.0, 1.0, 1.0, 1.0, 1.0, 1.0, 1.0, 1.0, 1.0, 1.0, 1.0, 1.0, 1.0, 1.0, 1.0, 1.0, 1.0, 1.0, 1.0, 1.0, 1.0, 1.0, 1.0, 1.0, 1.0, 1.0, 1.0, 1.0, 1.0, 1.0, 1.0, 1.0, 1.0, 1.0, 1.0, 1.0, 1.0, 1.0, 1.0, 1.0, 1.0, 1.0, 1.0, 1.0, 1.0, 1.0, 1.0, 1.0, 1.0, 1.0, 1.0, 1.0, 1.0, 1.0, 1.0, 1.0, 1.0, 1.0, 1.0, 1.0, 1.0, 1.0, 1.0, 1.0, 1.0, 1.0, 1.0, 1.0, 1.0, 1.0, 1.0, 1.0, 1.0, 1.0, 1.0, 1.0, 1.0, 1.0, 1.0, 1.0, 1.0, 1.0, 1.0, 1.0, 1.0, 1.0, 1.0, 1.0, 1.0, 1.0, 1.0, 1.0, 1.0, 1.0, 1.0, 1.0, 1.0, 1.0, 1.0, 1.0, 1.0, 1.0, 1.0, 1.0, 1.0, 1.0, 1.0, 1.0, 1.0, 1.0, 1.0, 1.0, 1.0, 1.0, 1.0, 1.0, 1.0, 1.0, 1.0, 1.0, 1.0, 1.0, 1.0, 1.0, 1.0, 1.0, 1.0, 1.0, 1.0, 1.0, 1.0, 1.0, 1.0, 1.0, 1.0, 1.0, 1.0, 1.0, 1.0, 1.0, 1.0, 1.0, 1.0, 1.0, 1.0, 1.0, 1.0, 1.0, 1.0, 1.0, 1.0, 1.0, 1.0, 1.0, 1.0, 1.0, 1.0, 1.0, 1.0, 1.0, 1.0, 1.0, 1.0, 1.0, 1.0, 1.0, 1.0, 1.0, 1.0, 1.0, 1.0, 1.0, 1.0, 1.0, 1.0, 1.0, 1.0, 1.0, 1.0, 1.0, 1.0, 1.0, 1.0, 1.0, 1.0, 1.0, 1.0, 1.0, 1.0, 1.0, 1.0, 1.0, 1.0, 1.0, 1.0, 1.0, 1.0, 1.0, 1.0, 1.0, 1.0, 1.0, 1.0, 1.0, 1.0, 1.0, 1.0, 1.0, 1.0, 1.0, 1.0, 1.0, 1.0, 1.0, 1.0, 1.0, 1.0, 1.0, 1.0, 1.0, 1.0, 1.0, 1.0, 1.0, 1.0, 1.0, 1.0, 1.0, 1.0, 1.0, 1.0, 1.0, 1.0, 1.0, 1.0, 1.0, 1.0, 1.0, 1.0, 1.0, 1.0, 1.0, 1.0, 1.0, 1.0, 1.0, 1.0, 1.0, 1.0, 1.0, 1.0, 1.0, 1.0, 1.0, 1.0, 1.0, 1.0, 1.0, 1.0, 1.0, 1.0, 1.0, 1.0, 1.0, 1.0, 1.0, 1.0, 1.0, 1.0, 1.0, 1.0, 1.0, 1.0, 1.0, 1.0, 1.0, 1.0, 1.0, 1.0, 1.0, 1.0, 1.0, 1.0, 1.0, 1.0, 1.0, 1.0, 1.0, 1.0, 1.0, 1.0, 1.0, 1.0, 1.0, 1.0, 1.0, 1.0, 1.0, 1.0, 1.0, 1.0, 1.0, 1.0, 1.0, 1.0, 1.0, 1.0, 1.0, 1.0, 1.0, 1.0, 1.0, 1.0, 1.0, 1.0, 1.0, 1.0, 1.0, 1.0, 1.0, 1.0, 1.0, 1.0, 1.0, 1.0, 1.0, 1.0, 1.0, 1.0, 1.0, 1.0, 1.0, 1.0, 1.0, 1.0, 1.0, 1.0, 1.0, 1.0, 1.0, 1.0, 1.0, 1.0, 1.0, 1.0, 1.0, 1.0, 1.0, 1.0, 1.0, 1.0, 1.0, 1.0, 1.0, 1.0, 1.0, 1.0, 1.0, 1.0, 1.0, 1.0, 1.0, 1.0, 1.0, 1.0, 1.0, 1.0, 1.0, 1.0, 1.0, 1.0, 1.0, 1.0, 1.0, 1.0, 1.0, 1.0, 1.0, 1.0, 1.0, 1.0, 1.0, 1.0, 1.0, 1.0, 1.0, 1.0, 1.0, 1.0, 1.0, 1.0, 1.0, 1.0, 1.0, 1.0, 1.0, 1.0, 1.0, 1.0, 1.0, 1.0, 1.0, 1.0, 1.0, 1.0, 1.0, 1.0, 1.0, 1.0, 1.0, 1.0, 1.0, 1.0, 1.0, 1.0, 1.0, 1.0, 1.0, 1.0, 1.0, 1.0, 1.0, 1.0, 1.0, 1.0, 1.0, 1.0, 1.0, 1.0, 1.0, 1.0, 1.0, 1.0, 1.0, 1.0, 1.0, 1.0, 1.0, 1.0, 1.0, 1.0, 1.0, 1.0, 1.0, 1.0, 1.0, 1.0, 1.0, 1.0, 1.0, 1.0, 1.0, 1.0, 1.0, 1.0, 1.0, 1.0, 1.0, 1.0, 1.0, 1.0, 1.0, 1.0, 1.0, 1.0, 1.0, 1.0, 1.0, 1.0, 1.0, 1.0, 1.0, 1.0, 1.0, 1.0, 1.0, 1.0, 1.0, 1.0, 1.0, 1.0, 1.0, 1.0, 1.0, 1.0, 1.0, 1.0, 1.0, 1.0, 1.0, 1.0, 1.0, 1.0, 1.0, 1.0, 1.0, 1.0, 1.0, 1.0, 1.0, 1.0, 1.0, 1.0, 1.0, 1.0, 1.0, 1.0, 1.0, 1.0, 1.0, 1.0, 1.0, 1.0, 1.0, 1.0, 1.0, 1.0, 1.0, 1.0, 1.0, 1.0, 1.0, 1.0, 1.0, 1.0, 1.0, 1.0, 1.0, 1.0, 1.0, 1.0, 1.0, 1.0, 1.0, 1.0, 1.0, 1.0, 1.0, 1.0, 1.0, 1.0, 1.0, 1.0, 1.0, 1.0, 1.0, 1.0, 1.0, 1.0, 1.0, 1.0, 1.0, 1.0, 1.0, 1.0, 1.0, 1.0, 1.0, 1.0, 1.0, 1.0, 1.0, 1.0, 1.0, 1.0, 1.0, 1.0, 1.0, 1.0, 1.0, 1.0, 1.0, 1.0, 1.0, 1.0, 1.0, 1.0, 1.0, 1.0, 1.0, 1.0, 1.0, 1.0, 1.0, 1.0, 1.0, 1.0, 1.0, 1.0, 1.0, 1.0, 1.0, 1.0, 1.0, 1.0, 1.0, 1.0, 1.0, 1.0, 1.0, 1.0, 1.0, 1.0, 1.0, 1.0, 1.0, 1.0, 1.0, 1.0, 1.0, 1.0, 1.0, 1.0, 1.0, 1.0, 1.0, 1.0, 1.0, 1.0, 1.0, 1.0, 1.0, 1.0, 1.0, 1.0, 1.0, 1.0, 1.0, 1.0, 1.0, 1.0, 1.0, 1.0, 1.0, 1.0, 1.0, 1.0, 1.0, 1.0, 1.0, 1.0, 1.0, 1.0, 1.0, 1.0, 1.0, 1.0, 1.0, 1.0, 1.0, 1.0, 1.0, 1.0, 1.0, 1.0, 1.0, 1.0, 1.0, 1.0, 1.0, 1.0, 1.0, 1.0, 1.0, 1.0, 1.0, 1.0, 1.0, 1.0, 1.0, 1.0, 1.0, 1.0, 1.0, 1.0, 1.0, 1.0, 1.0, 1.0, 1.0, 1.0, 1.0, 1.0, 1.0, 1.0, 1.0, 1.0, 1.0, 1.0, 1.0, 1.0, 1.0, 1.0, 1.0, 1.0, 1.0, 1.0, 1.0, 1.0, 1.0, 1.0, 1.0, 1.0, 1.0, 1.0, 1.0, 1.0, 1.0, 1.0, 1.0, 1.0, 1.0, 1.0, 1.0, 1.0, 1.0, 1.0, 1.0, 1.0, 1.0, 1.0, 1.0, 1.0, 1.0, 1.0, 1.0, 1.0, 1.0, 1.0, 1.0, 1.0, 1.0, 1.0, 1.0, 1.0, 1.0, 1.0, 1.0, 1.0, 1.0, 1.0, 1.0, 1.0, 1.0, 1.0, 1.0, 1.0, 1.0, 1.0, 1.0, 1.0, 1.0, 1.0, 1.0, 1.0, 1.0, 1.0, 1.0, 1.0, 1.0, 1.0, 1.0, 1.0, 1.0, 1.0, 1.0, 1.0, 1.0, 1.0, 1.0, 1.0, 1.0, 1.0, 1.0, 1.0, 1.0, 1.0, 1.0, 1.0, 1.0, 1.0, 1.0, 1.0, 1.0, 1.0, 1.0, 1.0, 1.0, 1.0, 1.0, 1.0, 1.0, 1.0, 1.0, 1.0, 1.0, 1.0, 1.0, 1.0, 1.0, 1.0, 1.0, 1.0, 1.0, 1.0, 1.0, 1.0, 1.0, 1.0, 1.0, 1.0, 1.0, 1.0, 1.0, 1.0, 1.0, 1.0, 1.0, 1.0, 1.0, 1.0, 1.0, 1.0, 1.0, 1.0, 1.0, 1.0, 1.0, 1.0, 1.0, 1.0, 1.0, 1.0, 1.0, 1.0, 1.0, 1.0, 1.0, 1.0, 1.0, 1.0, 1.0, 1.0, 1.0, 1.0, 1.0, 1.0, 1.0, 1.0, 1.0, 1.0, 1.0, 1.0, 1.0, 1.0, 1.0, 1.0, 1.0, 1.0, 1.0, 1.0, 1.0, 1.0, 1.0, 1.0, 1.0, 1.0, 1.0, 1.0, 1.0, 1.0, 1.0, 1.0, 1.0, 1.0, 1.0, 1.0, 1.0, 1.0, 1.0, 1.0, 1.0, 1.0, 1.0, 1.0, 1.0, 1.0, 1.0, 1.0, 1.0, 1.0, 1.0, 1.0, 1.0, 1.0, 1.0, 1.0, 1.0, 1.0, 1.0, 1.0, 1.0, 1.0, 1.0, 1.0, 1.0, 1.0, 1.0, 1.0, 1.0, 1.0, 1.0, 1.0, 1.0, 1.0, 1.0, 1.0, 1.0, 1.0, 1.0, 1.0, 1.0, 1.0, 1.0, 1.0, 1.0, 1.0, 1.0, 1.0, 1.0, 1.0, 1.0, 1.0, 1.0, 1.0, 1.0, 1.0, 1.0, 1.0, 1.0, 1.0, 1.0, 1.0, 1.0, 1.0, 1.0, 1.0, 1.0, 1.0, 1.0, 1.0, 1.0, 1.0, 1.0, 1.0, 1.0, 1.0, 1.0, 1.0, 1.0, 1.0, 1.0, 1.0, 1.0, 1.0, 1.0, 1.0, 1.0, 1.0, 1.0, 1.0, 1.0, 1.0, 1.0, 1.0, 1.0, 1.0, 1.0, 1.0, 1.0, 1.0, 1.0, 1.0, 1.0, 1.0, 1.0, 1.0, 1.0, 1.0, 1.0, 1.0, 1.0, 1.0, 1.0, 1.0, 1.0, 1.0, 1.0, 1.0, 1.0, 1.0, 1.0, 1.0, 1.0, 1.0, 1.0, 1.0, 1.0, 1.0, 1.0, 1.0, 1.0, 1.0, 1.0, 1.0, 1.0, 1.0, 1.0, 1.0, 1.0, 1.0, 1.0, 1.0, 1.0, 1.0, 1.0, 1.0, 1.0, 1.0, 1.0, 1.0, 1.0, 1.0, 1.0, 1.0, 1.0, 1.0, 1.0, 1.0, 1.0, 1.0, 1.0, 1.0, 1.0, 1.0, 1.0, 1.0, 1.0, 1.0, 1.0, 1.0, 1.0, 1.0, 1.0, 1.0, 1.0, 1.0, 1.0, 1.0, 1.0, 1.0, 1.0, 1.0, 1.0, 1.0, 1.0, 1.0, 1.0, 1.0, 1.0, 1.0, 1.0, 1.0, 1.0, 1.0, 1.0, 1.0, 1.0, 1.0, 1.0, 1.0, 1.0, 1.0, 1.0, 1.0, 1.0, 1.0, 1.0, 1.0, 1.0, 1.0, 1.0, 1.0, 1.0, 1.0, 1.0, 1.0, 1.0, 1.0, 1.0, 1.0, 1.0, 1.0, 1.0, 1.0, 1.0, 1.0, 1.0, 1.0, 1.0, 1.0, 1.0, 1.0, 1.0, 1.0, 1.0, 1.0, 1.0, 1.0, 1.0, 1.0, 1.0, 1.0, 1.0, 1.0, 1.0, 1.0, 1.0, 1.0, 1.0, 1.0, 1.0, 1.0, 1.0, 1.0, 1.0, 1.0, 1.0, 1.0, 1.0, 1.0, 1.0, 1.0, 1.0, 1.0, 1.0, 1.0, 1.0, 1.0, 1.0, 1.0, 1.0, 1.0, 1.0, 1.0, 1.0, 1.0, 1.0, 1.0, 1.0, 1.0, 1.0, 1.0, 1.0, 1.0, 1.0, 1.0, 1.0, 1.0, 1.0, 1.0, 1.0, 1.0, 1.0, 1.0, 1.0, 1.0, 1.0, 1.0, 1.0, 1.0, 1.0, 1.0, 1.0, 1.0, 1.0, 1.0, 1.0, 1.0, 1.0, 1.0, 1.0, 1.0, 1.0, 1.0, 1.0, 1.0, 1.0, 1.0, 1.0, 1.0, 1.0, 1.0, 1.0, 1.0, 1.0, 1.0, 1.0, 1.0, 1.0, 1.0, 1.0, 1.0, 1.0, 1.0, 1.0, 1.0, 1.0, 1.0, 1.0, 1.0, 1.0, 1.0, 1.0, 1.0, 1.0, 1.0, 1.0, 1.0, 1.0, 1.0, 1.0, 1.0, 1.0, 1.0, 1.0, 1.0, 1.0, 1.0, 1.0, 1.0, 1.0, 1.0, 1.0, 1.0, 1.0, 1.0, 1.0, 1.0, 1.0, 1.0, 1.0, 1.0, 1.0, 1.0, 1.0, 1.0, 1.0, 1.0, 1.0, 1.0, 1.0, 1.0, 1.0, 1.0, 1.0, 1.0, 1.0, 1.0, 1.0, 1.0, 1.0, 1.0, 1.0, 1.0, 1.0, 1.0, 1.0, 1.0, 1.0, 1.0, 1.0, 1.0, 1.0, 1.0, 1.0, 1.0, 1.0, 1.0, 1.0, 1.0, 1.0, 1.0, 1.0, 1.0, 1.0, 1.0, 1.0, 1.0, 1.0, 1.0, 1.0, 1.0, 1.0, 1.0, 1.0, 1.0, 1.0, 1.0, 1.0, 1.0, 1.0, 1.0, 1.0, 1.0, 1.0, 1.0, 1.0, 1.0, 1.0, 1.0, 1.0, 1.0, 1.0, 1.0, 1.0, 1.0, 1.0, 1.0, 1.0, 1.0, 1.0, 1.0, 1.0, 1.0, 1.0, 1.0, 1.0, 1.0, 1.0, 1.0, 1.0, 1.0, 1.0, 1.0, 1.0, 1.0, 1.0, 1.0, 1.0, 1.0, 1.0, 1.0, 1.0, 1.0, 1.0, 1.0, 1.0, 1.0, 1.0, 1.0, 1.0, 1.0, 1.0, 1.0, 1.0, 1.0, 1.0, 1.0, 1.0, 1.0, 1.0, 1.0, 1.0, 1.0, 1.0, 1.0, 1.0, 1.0, 1.0, 1.0, 1.0, 1.0, 1.0, 1.0, 1.0, 1.0, 1.0, 1.0, 1.0, 1.0, 1.0, 1.0, 1.0, 1.0, 1.0, 1.0, 1.0, 1.0, 1.0, 1.0, 1.0, 1.0, 1.0, 1.0, 1.0, 1.0, 1.0, 1.0, 1.0, 1.0, 1.0, 1.0, 1.0, 1.0, 1.0, 1.0, 1.0, 1.0, 1.0, 1.0, 1.0, 1.0, 1.0, 1.0, 1.0, 1.0, 1.0, 1.0, 1.0, 1.0, 1.0, 1.0, 1.0, 1.0, 1.0, 1.0, 1.0, 1.0, 1.0, 1.0, 1.0, 1.0, 1.0, 1.0, 1.0, 1.0, 1.0, 1.0, 1.0, 1.0, 1.0, 1.0, 1.0, 1.0, 1.0, 1.0, 1.0, 1.0, 1.0, 1.0, 1.0, 1.0, 1.0, 1.0, 1.0, 1.0, 1.0, 1.0, 1.0, 1.0, 1.0, 1.0, 1.0, 1.0, 1.0, 1.0, 1.0, 1.0, 1.0, 1.0, 1.0, 1.0, 1.0, 1.0, 1.0, 1.0, 1.0, 1.0, 1.0, 1.0, 1.0, 1.0, 1.0, 1.0, 1.0, 1.0, 1.0, 1.0, 1.0, 1.0, 1.0, 1.0, 1.0, 1.0, 1.0, 1.0, 1.0, 1.0, 1.0, 1.0, 1.0, 1.0, 1.0, 1.0, 1.0, 1.0, 1.0, 1.0, 1.0, 1.0, 1.0, 1.0, 1.0, 1.0, 1.0, 1.0, 1.0, 1.0, 1.0, 1.0, 1.0, 1.0, 1.0, 1.0, 1.0, 1.0, 1.0, 1.0, 1.0, 1.0, 1.0, 1.0, 1.0, 1.0, 1.0, 1.0, 1.0, 1.0, 1.0, 1.0, 1.0, 1.0, 1.0, 1.0, 1.0, 1.0, 1.0, 1.0, 1.0, 1.0, 1.0, 1.0, 1.0, 1.0, 1.0, 1.0, 1.0, 1.0, 1.0, 1.0, 1.0, 1.0, 1.0, 1.0, 1.0, 1.0, 1.0, 1.0, 1.0, 1.0, 1.0, 1.0, 1.0, 1.0, 1.0, 1.0, 1.0, 1.0, 1.0, 1.0, 1.0, 1.0, 1.0, 1.0, 1.0, 1.0, 1.0, 1.0, 1.0, 1.0, 1.0, 1.0, 1.0, 1.0, 1.0, 1.0, 1.0, 1.0, 1.0, 1.0, 1.0, 1.0, 1.0, 1.0, 1.0, 1.0, 1.0, 1.0, 1.0, 1.0, 1.0, 1.0, 1.0, 1.0, 1.0, 1.0, 1.0, 1.0, 1.0, 1.0, 1.0, 1.0, 1.0, 1.0, 1.0, 1.0, 1.0, 1.0, 1.0, 1.0, 1.0, 1.0, 1.0, 1.0, 1.0, 1.0, 1.0, 1.0, 1.0, 1.0, 1.0, 1.0, 1.0, 1.0, 1.0, 1.0, 1.0, 1.0, 1.0, 1.0, 1.0, 1.0, 1.0, 1.0, 1.0, 1.0, 1.0, 1.0, 1.0, 1.0, 1.0, 1.0, 1.0, 1.0, 1.0, 1.0, 1.0, 1.0, 1.0, 1.0, 1.0, 1.0, 1.0, 1.0, 1.0, 1.0, 1.0, 1.0, 1.0, 1.0, 1.0, 1.0, 1.0, 1.0, 1.0, 1.0, 1.0, 1.0, 1.0, 1.0, 1.0, 1.0, 1.0, 1.0, 1.0, 1.0, 1.0, 1.0, 1.0, 1.0, 1.0, 1.0, 1.0, 1.0, 1.0, 1.0, 1.0, 1.0, 1.0, 1.0, 1.0, 1.0, 1.0, 1.0, 1.0, 1.0, 1.0, 1.0, 1.0, 1.0, 1.0, 1.0, 1.0, 1.0, 1.0, 1.0, 1.0, 1.0, 1.0, 1.0, 1.0, 1.0, 1.0, 1.0, 1.0, 1.0, 1.0, 1.0, 1.0, 1.0, 1.0, 1.0, 1.0, 1.0, 1.0, 1.0, 1.0, 1.0, 1.0, 1.0, 1.0, 1.0, 1.0, 1.0, 1.0, 1.0, 1.0, 1.0, 1.0, 1.0, 1.0, 1.0, 1.0, 1.0, 1.0, 1.0, 1.0, 1.0, 1.0, 1.0, 1.0, 1.0, 1.0, 1.0, 1.0, 1.0, 1.0, 1.0, 1.0, 1.0, 1.0, 1.0, 1.0, 1.0, 1.0, 1.0, 1.0, 1.0, 1.0, 1.0, 1.0, 1.0, 1.0, 1.0, 1.0, 1.0, 1.0, 1.0, 1.0, 1.0, 1.0, 1.0, 1.0, 1.0, 1.0, 1.0, 1.0, 1.0, 1.0, 1.0, 1.0, 1.0, 1.0, 1.0, 1.0, 1.0, 1.0, 1.0, 1.0, 1.0, 1.0, 1.0, 1.0, 1.0, 1.0, 1.0, 1.0, 1.0, 1.0, 1.0, 1.0, 1.0, 1.0, 1.0, 1.0, 1.0, 1.0, 1.0, 1.0, 1.0, 1.0, 1.0, 1.0, 1.0, 1.0, 1.0, 1.0, 1.0, 1.0, 1.0, 1.0, 1.0, 1.0, 1.0, 1.0, 1.0, 1.0, 1.0, 1.0, 1.0, 1.0, 1.0, 1.0, 1.0, 1.0, 1.0, 1.0, 1.0, 1.0, 1.0, 1.0, 1.0, 1.0, 1.0, 1.0, 1.0, 1.0, 1.0, 1.0, 1.0, 1.0, 1.0, 1.0, 1.0, 1.0, 1.0, 1.0, 1.0, 1.0, 1.0, 1.0, 1.0, 1.0, 1.0, 1.0, 1.0, 1.0, 1.0, 1.0, 1.0, 1.0, 1.0, 1.0, 1.0, 1.0, 1.0, 1.0, 1.0, 1.0, 1.0, 1.0, 1.0, 1.0, 1.0, 1.0, 1.0, 1.0, 1.0, 1.0, 1.0, 1.0, 1.0, 1.0, 1.0, 1.0, 1.0, 1.0, 1.0, 1.0, 1.0, 1.0, 1.0, 1.0, 1.0, 1.0, 1.0, 1.0, 1.0, 1.0, 1.0, 1.0, 1.0, 1.0, 1.0, 1.0, 1.0, 1.0, 1.0, 1.0, 1.0, 1.0, 1.0, 1.0, 1.0, 1.0, 1.0, 1.0, 1.0, 1.0, 1.0, 1.0, 1.0, 1.0, 1.0, 1.0, 1.0, 1.0, 1.0, 1.0, 1.0, 1.0, 1.0, 1.0, 1.0, 1.0, 1.0, 1.0, 1.0, 1.0, 1.0, 1.0, 1.0, 1.0, 1.0, 1.0, 1.0, 1.0, 1.0, 1.0, 1.0, 1.0, 1.0, 1.0, 1.0, 1.0, 1.0, 1.0, 1.0, 1.0, 1.0, 1.0, 1.0, 1.0, 1.0, 1.0, 1.0, 1.0, 1.0, 1.0, 1.0, 1.0, 1.0, 1.0, 1.0, 1.0, 1.0, 1.0, 1.0, 1.0, 1.0, 1.0, 1.0, 1.0, 1.0, 1.0, 1.0, 1.0, 1.0, 1.0, 1.0, 1.0, 1.0, 1.0, 1.0, 1.0, 1.0, 1.0, 1.0, 1.0, 1.0, 1.0, 1.0, 1.0, 1.0, 1.0, 1.0, 1.0, 1.0, 1.0, 1.0, 1.0, 1.0, 1.0, 1.0, 1.0, 1.0, 1.0, 1.0, 1.0, 1.0, 1.0, 1.0, 1.0, 1.0, 1.0, 1.0, 1.0, 1.0, 1.0, 1.0, 1.0, 1.0, 1.0, 1.0, 1.0, 1.0, 1.0, 1.0, 1.0, 1.0, 1.0, 1.0, 1.0, 1.0, 1.0, 1.0, 1.0, 1.0, 1.0, 1.0, 1.0, 1.0, 1.0, 1.0, 1.0, 1.0, 1.0, 1.0, 1.0, 1.0, 1.0, 1.0, 1.0, 1.0, 1.0, 1.0, 1.0, 1.0, 1.0, 1.0, 1.0, 1.0, 1.0, 1.0, 1.0, 1.0, 1.0, 1.0, 1.0, 1.0, 1.0, 1.0, 1.0, 1.0, 1.0, 1.0, 1.0, 1.0, 1.0, 1.0, 1.0, 1.0, 1.0, 1.0, 1.0, 1.0, 1.0, 1.0, 1.0, 1.0, 1.0, 1.0, 1.0, 1.0, 1.0, 1.0, 1.0, 1.0, 1.0, 1.0, 1.0, 1.0, 1.0, 1.0, 1.0, 1.0, 1.0, 1.0, 1.0, 1.0, 1.0, 1.0, 1.0, 1.0, 1.0, 1.0, 1.0, 1.0, 1.0, 1.0, 1.0, 1.0, 1.0, 1.0, 1.0, 1.0, 1.0, 1.0, 1.0, 1.0, 1.0, 1.0, 1.0, 1.0, 1.0, 1.0, 1.0, 1.0, 1.0, 1.0, 1.0, 1.0, 1.0, 1.0, 1.0, 1.0, 1.0, 1.0, 1.0, 1.0, 1.0, 1.0, 1.0, 1.0, 1.0, 1.0, 1.0, 1.0, 1.0, 1.0, 1.0, 1.0, 1.0, 1.0, 1.0, 1.0, 1.0, 1.0, 1.0, 1.0, 1.0, 1.0, 1.0, 1.0, 1.0, 1.0, 1.0, 1.0, 1.0, 1.0, 1.0, 1.0, 1.0, 1.0, 1.0, 1.0, 1.0, 1.0, 1.0, 1.0, 1.0, 1.0, 1.0, 1.0, 1.0, 1.0, 1.0, 1.0, 1.0, 1.0, 1.0, 1.0, 1.0, 1.0, 1.0, 1.0, 1.0, 1.0, 1.0, 1.0, 1.0, 1.0, 1.0, 1.0, 1.0, 1.0, 1.0, 1.0, 1.0, 1.0, 1.0, 1.0, 1.0, 1.0, 1.0, 1.0, 1.0, 1.0, 1.0, 1.0, 1.0, 1.0, 1.0, 1.0, 1.0, 1.0, 1.0, 1.0, 1.0, 1.0, 1.0, 1.0, 1.0, 1.0, 1.0, 1.0, 1.0, 1.0, 1.0, 1.0, 1.0, 1.0, 1.0, 1.0, 1.0, 1.0, 1.0, 1.0, 1.0, 1.0, 1.0, 1.0, 1.0, 1.0, 1.0, 1.0, 1.0, 1.0, 1.0, 1.0, 1.0, 1.0, 1.0, 1.0, 1.0, 1.0, 1.0, 1.0, 1.0, 1.0, 1.0, 1.0, 1.0, 1.0, 1.0, 1.0, 1.0, 1.0, 1.0, 1.0, 1.0, 1.0, 1.0, 1.0, 1.0, 1.0, 1.0, 1.0, 1.0, 1.0, 1.0, 1.0, 1.0, 1.0, 1.0, 1.0, 1.0, 1.0, 1.0, 1.0, 1.0, 1.0, 1.0, 1.0, 1.0, 1.0, 1.0, 1.0, 1.0, 1.0, 1.0, 1.0, 1.0, 1.0, 1.0, 1.0, 1.0, 1.0, 1.0, 1.0, 1.0, 1.0, 1.0, 1.0, 1.0, 1.0, 1.0, 1.0, 1.0, 1.0, 1.0, 1.0, 1.0, 1.0, 1.0, 1.0, 1.0, 1.0, 1.0, 1.0, 1.0, 1.0, 1.0, 1.0, 1.0, 1.0, 1.0, 1.0, 1.0, 1.0, 1.0, 1.0, 1.0, 1.0, 1.0, 1.0, 1.0, 1.0, 1.0, 1.0, 1.0, 1.0, 1.0, 1.0, 1.0, 1.0, 1.0, 1.0, 1.0, 1.0, 1.0, 1.0, 1.0, 1.0, 1.0, 1.0, 1.0, 1.0, 1.0, 1.0, 1.0, 1.0, 1.0, 1.0, 1.0, 1.0, 1.0, 1.0, 1.0, 1.0, 1.0, 1.0, 1.0, 1.0, 1.0, 1.0, 1.0, 1.0, 1.0, 1.0, 1.0, 1.0, 1.0, 1.0, 1.0, 1.0, 1.0, 1.0, 1.0, 1.0, 1.0, 1.0, 1.0, 1.0, 1.0, 1.0, 1.0, 1.0, 1.0, 1.0, 1.0, 1.0, 1.0, 1.0, 1.0, 1.0, 1.0, 1.0, 1.0, 1.0, 1.0, 1.0, 1.0, 1.0, 1.0, 1.0, 1.0, 1.0, 1.0, 1.0, 1.0, 1.0, 1.0, 1.0, 1.0, 1.0, 1.0, 1.0, 1.0, 1.0, 1.0, 1.0, 1.0, 1.0, 1.0, 1.0, 1.0, 1.0, 1.0, 1.0, 1.0, 1.0, 1.0, 1.0, 1.0, 1.0, 1.0, 1.0, 1.0, 1.0, 1.0, 1.0, 1.0, 1.0, 1.0, 1.0, 1.0, 1.0, 1.0, 1.0, 1.0, 1.0, 1.0, 1.0, 1.0, 1.0, 1.0, 1.0, 1.0, 1.0, 1.0, 1.0, 1.0, 1.0, 1.0, 1.0, 1.0, 1.0, 1.0, 1.0, 1.0, 1.0, 1.0, 1.0, 1.0, 1.0, 1.0, 1.0, 1.0, 1.0, 1.0, 1.0, 1.0, 1.0, 1.0, 1.0, 1.0, 1.0, 1.0, 1.0, 1.0, 1.0, 1.0, 1.0, 1.0, 1.0, 1.0, 1.0, 1.0, 1.0, 1.0, 1.0, 1.0, 1.0, 1.0, 1.0, 1.0, 1.0, 1.0, 1.0, 1.0, 1.0, 1.0, 1.0, 1.0, 1.0, 1.0, 1.0, 1.0, 1.0, 1.0, 1.0, 1.0, 1.0, 1.0, 1.0, 1.0, 1.0, 1.0, 1.0, 1.0, 1.0, 1.0, 1.0, 1.0, 1.0, 1.0, 1.0, 1.0, 1.0, 1.0, 1.0, 1.0, 1.0, 1.0, 1.0, 1.0, 1.0, 1.0, 1.0, 1.0, 1.0, 1.0, 1.0, 1.0, 1.0, 1.0, 1.0, 1.0, 1.0, 1.0, 1.0, 1.0, 1.0, 1.0, 1.0, 1.0, 1.0, 1.0, 1.0, 1.0, 1.0, 1.0, 1.0, 1.0, 1.0, 1.0, 1.0, 1.0, 1.0, 1.0, 1.0, 1.0, 1.0, 1.0, 1.0, 1.0, 1.0, 1.0, 1.0, 1.0, 1.0, 1.0, 1.0, 1.0, 1.0, 1.0, 1.0, 1.0, 1.0, 1.0, 1.0, 1.0, 1.0, 1.0, 1.0, 1.0, 1.0, 1.0, 1.0, 1.0, 1.0, 1.0, 1.0, 1.0, 1.0, 1.0, 1.0, 1.0, 1.0, 1.0, 1.0, 1.0, 1.0, 1.0, 1.0, 1.0, 1.0, 1.0, 1.0, 1.0, 1.0, 1.0, 1.0, 1.0, 1.0, 1.0, 1.0, 1.0, 1.0, 1.0, 1.0, 1.0, 1.0, 1.0, 1.0, 1.0, 1.0, 1.0, 1.0, 1.0, 1.0, 1.0, 1.0, 1.0, 1.0, 1.0, 1.0, 1.0, 1.0, 1.0, 1.0, 1.0, 1.0, 1.0, 1.0, 1.0, 1.0, 1.0, 1.0, 1.0, 1.0, 1.0, 1.0, 1.0, 1.0, 1.0, 1.0, 1.0, 1.0, 1.0, 1.0, 1.0, 1.0, 1.0, 1.0, 1.0, 1.0, 1.0, 1.0, 1.0, 1.0, 1.0, 1.0, 1.0, 1.0, 1.0, 1.0, 1.0, 1.0, 1.0, 1.0, 1.0, 1.0, 1.0, 1.0, 1.0, 1.0, 1.0, 1.0, 1.0, 1.0, 1.0, 1.0, 1.0, 1.0, 1.0, 1.0, 1.0, 1.0, 1.0, 1.0, 1.0, 1.0, 1.0, 1.0, 1.0, 1.0, 1.0, 1.0, 1.0, 1.0, 1.0, 1.0, 1.0, 1.0, 1.0, 1.0, 1.0, 1.0, 1.0, 1.0, 1.0, 1.0, 1.0, 1.0, 1.0, 1.0, 1.0, 1.0, 1.0, 1.0, 1.0, 1.0, 1.0, 1.0, 1.0, 1.0, 1.0, 1.0, 1.0, 1.0, 1.0, 1.0, 1.0, 1.0, 1.0, 1.0, 1.0, 1.0, 1.0, 1.0, 1.0, 1.0, 1.0, 1.0, 1.0, 1.0, 1.0, 1.0, 1.0, 1.0, 1.0, 1.0, 1.0, 1.0, 1.0, 1.0, 1.0, 1.0])
me_cylinder_002.materials.append(mat_aschenbescher)
me_cylinder_002.use_remesh_fix_poles = True
me_cylinder_002.use_remesh_preserve_attributes = False
me_cylinder_002.update()
me_cylinder_001 = bpy.data.meshes.new('Cylinder.001')
me_cylinder_001.from_pydata([(0.004675, 0.05793, -0.02), (0.02655, 0.05185, -0.02), (0.04449, 0.03761, -0.02), (0.05712, 0.01311, -0.02), (0.05529, -0.02019, -0.02), (0.03378, -0.04804, -0.02), (0.01132, -0.05689, -0.02), (-0.01167, -0.05729, -0.02), (-0.03626, -0.04558, -0.02), (-0.05499, -0.02156, -0.02), (-0.05729, 0.01168, -0.02), (-0.04558, 0.03626, -0.02), (-0.0215, 0.05503, -0.02), (0.007252, 0.04719, 0.02), (0.006712, 0.0569, 0.01905), (0.032, 0.04861, 0.01856), (0.02947, 0.03723, 0.02), (0.04423, 0.03511, 0.01993), (0.04216, 0.02209, 0.02), (0.05115, 0.02749, 0.01775), (0.04668, 0.006668, 0.02), (0.05692, 0.006655, 0.01886), (0.04719, -0.007252, 0.02), (0.05581, -0.01673, 0.01684), (0.05614, -0.006627, 0.01945), (0.04601, -0.03443, 0.01923), (0.03723, -0.02947, 0.02), (0.02213, -0.04213, 0.02), (0.02788, -0.05035, 0.01915), (0.006823, -0.0568, 0.01933), (0.006657, -0.04675, 0.02), (-0.007253, -0.04719, 0.02), (-0.006703, -0.05695, 0.01902), (-0.02844, -0.04994, 0.0192), (-0.02947, -0.03723, 0.02), (-0.04521, -0.0362, 0.01802), (-0.04213, -0.02213, 0.02), (-0.05221, -0.02328, 0.01934), (-0.04675, -0.006657, 0.02), (-0.05677, -0.006673, 0.01909), (-0.04682, 0.006701, 0.02), (-0.05699, 0.006699, 0.01897), (-0.0424, 0.02141, 0.02001), (-0.04944, 0.02915, 0.01934), (-0.02633, 0.04018, 0.02), (-0.03618, 0.04522, 0.01798), (-0.02262, 0.05253, 0.01924), (-0.006657, 0.04675, 0.02), (-0.006673, 0.05677, 0.01909), (-0.005413, 0.04703, -0.006587), (0.01308, 0.04585, -0.006594), (0.03467, 0.03299, -0.006588), (0.04692, 0.008606, -0.006588), (0.04511, -0.01708, -0.006592), (0.02947, -0.03723, -0.006588), (0.008388, -0.04699, -0.006589), (-0.01312, -0.04583, -0.006594), (-0.03076, -0.03617, -0.006588), (-0.04514, -0.01636, -0.00659), (-0.04683, 0.009942, -0.006586), (-0.03032, 0.0375, -0.006586), (-0.006112, -0.0574, 0.00511), (-0.0007314, -0.05798, 0.001064), (0.005753, -0.05745, 0.004364), (-0.005442, -0.04685, 0.002678), (0.005874, -0.0467, 0.003769), (0.05776, 0.00425, 0.001623), (0.05744, -0.005811, 0.00433), (0.04718, -0.001542, 0.001128), (0.04663, -0.006439, 0.006108), (0.04669, 0.006086, 0.004419), (-0.0574, 0.006112, 0.00511), (-0.0467, -0.005874, 0.003769), (-0.05798, 0.0007308, 0.001063), (-0.05745, -0.005753, 0.004364), (-0.04685, 0.005442, 0.002678), (0.005763, 0.05743, 0.004221), (-0.005834, 0.04672, 0.003525), (-0.0005699, 0.05798, 0.001103), (-0.006111, 0.05741, 0.005099), (0.005602, 0.04682, 0.003064)], [], [(19, 15, 17), (23, 24, 25), (45, 43, 46), (16, 17, 13), (26, 25, 22), (27, 28, 26), (34, 33, 31), (64, 62, 65), (67, 68, 69), (74, 72, 73), (4, 23, 25), (7, 32, 33), (8, 33, 35), (9, 37, 39), (10, 41, 43), (11, 43, 45), (12, 46, 48), (14, 0, 76), (19, 17, 21), (37, 35, 33), (14, 13, 17), (24, 22, 25), (25, 26, 28), (32, 31, 33), (43, 44, 46), (18, 51, 52), (27, 54, 55), (42, 59, 60), (26, 53, 54), (61, 62, 64), (65, 62, 63), (70, 66, 21, 20), (66, 70, 68), (67, 66, 68), (40, 41, 71, 75), (79, 48, 47, 77), (71, 73, 75), (73, 72, 75), (14, 76, 80, 13), (80, 76, 78), (77, 78, 79), (78, 77, 80), (53, 22, 69, 68, 52), (79, 78, 0, 12, 48), (28, 29, 6, 5), (2, 1, 15), (2, 15, 19), (3, 2, 19), (3, 19, 21), (3, 21, 66), (66, 67, 24, 23, 4, 3), (5, 4, 25), (5, 25, 28), (6, 29, 63, 62, 7), (32, 7, 61), (61, 7, 62), (8, 7, 33), (9, 8, 35), (9, 35, 37), (9, 39, 74, 73, 10), (14, 15, 1, 0), (41, 10, 71), (71, 10, 73), (11, 10, 43), (12, 11, 45), (12, 45, 46), (78, 76, 0), (14, 17, 15), (10, 11, 12, 0, 1, 2, 3, 4, 5, 6, 7, 8, 9), (18, 20, 21, 17), (17, 16, 18), (29, 28, 27, 30), (37, 33, 34, 36), (39, 37, 36, 38), (42, 43, 41, 40), (48, 46, 44, 47), (42, 44, 43), (26, 22, 53), (58, 57, 56, 55, 54, 53, 52, 51, 50, 49, 60, 59), (58, 59, 75, 72, 38), (57, 58, 36, 34), (58, 38, 36), (70, 20, 52), (52, 68, 70), (56, 57, 34, 31), (52, 20, 18), (44, 60, 49, 47), (77, 47, 49), (49, 80, 77), (18, 16, 51), (50, 51, 16, 13), (55, 56, 64), (56, 31, 64), (32, 61, 64, 31), (65, 30, 55), (55, 64, 65), (55, 30, 27), (44, 42, 60), (80, 49, 50), (50, 13, 80), (27, 26, 54), (42, 40, 59), (59, 40, 75), (29, 30, 65, 63), (22, 24, 67, 69), (74, 39, 38, 72)])
_uv = me_cylinder_001.uv_layers.new(name='UVMap')
_uv.uv.foreach_set('vector', [0.8289, 0.9713, 0.9093, 0.9787, 0.8441, 1.0, 0.7036, 0.9653, 0.7307, 0.9793, 0.6511, 0.9829, 0.1003, 0.4361, 0.05463, 0.3792, 0.1524, 0.4609, 0.3708, 0.4027, 0.4282, 0.391, 0.2794, 0.4425, 0.4027, 0.1292, 0.4398, 0.1097, 0.4425, 0.2206, 0.3405, 0.07763, 0.3852, 0.06164, 0.4027, 0.1292, 0.1292, 0.09731, 0.1366, 0.04606, 0.2206, 0.05753, 0.8753, 0.8939, 0.7664, 0.7748, 0.5979, 0.8948, 0.5873, 0.7351, 0.714, 0.6219, 0.5416, 0.6172, 0.587, 0.6873, 0.5979, 0.8036, 0.7664, 0.6835, 0.6942, 0.5, 0.7036, 0.9653, 0.6511, 0.9829, 0.4681, 0.5, 0.4753, 0.9876, 0.4213, 0.9788, 0.393, 0.5, 0.4213, 0.9788, 0.3582, 0.9779, 0.3096, 0.5, 0.3123, 0.9823, 0.276, 0.9902, 0.2181, 0.5, 0.2298, 0.9781, 0.1782, 0.9848, 0.143, 0.5, 0.1782, 0.9848, 0.1076, 0.9773, 0.05936, 0.5, 0.06232, 0.9829, 0.02606, 0.9903, 0.9749, 0.9882, 0.9872, 0.5, 0.9858, 0.8067, 0.4719, 0.3414, 0.4282, 0.391, 0.4799, 0.2776, 0.04338, 0.1466, 0.06444, 0.09961, 0.1366, 0.04606, 0.2782, 0.4751, 0.2794, 0.4425, 0.4282, 0.391, 0.4827, 0.2215, 0.4425, 0.2206, 0.4398, 0.1097, 0.4398, 0.1097, 0.4027, 0.1292, 0.3852, 0.06164, 0.2218, 0.02494, 0.2206, 0.05753, 0.1366, 0.04606, 0.05463, 0.3792, 0.1442, 0.4112, 0.1524, 0.4609, 0.4225, 0.3404, 0.39, 0.3833, 0.4402, 0.2849, 0.3405, 0.07763, 0.3708, 0.09731, 0.284, 0.0595, 0.07615, 0.3378, 0.0607, 0.2903, 0.1298, 0.3986, 0.4027, 0.1292, 0.4304, 0.1817, 0.3708, 0.09731, 0.933, 0.7791, 0.7664, 0.7748, 0.8753, 0.8939, 0.5979, 0.8948, 0.7664, 0.7748, 0.587, 0.7785, 0.375, 0.75, 0.375, 0.75, 0.5824, 0.5, 0.6098, 0.5, 0.8441, 0.7369, 0.9181, 0.6183, 0.714, 0.6219, 0.5873, 0.7351, 0.8441, 0.7369, 0.714, 0.6219, 0.6098, 0.5, 0.5811, 0.5, 0.375, 0.75, 0.375, 0.75, 0.375, 0.1148, 0.5902, 0.1017, 0.6098, 0.04254, 0.375, 0.04254, 0.933, 0.6878, 0.7664, 0.6835, 0.8753, 0.8027, 0.7664, 0.6835, 0.5979, 0.8036, 0.8753, 0.8027, 0.5871, 0.647, 0.3734, 0.6351, 0.3744, 0.7074, 0.6098, 0.7075, 0.6087, 0.637, 0.5902, 0.753, 0.7627, 0.7567, 0.8962, 0.6368, 0.7627, 0.7567, 0.9327, 0.7524, 0.7627, 0.7567, 0.8962, 0.6368, 0.6087, 0.637, 0.4304, 0.1817, 0.4425, 0.2206, 0.4431, 0.2246, 0.4449, 0.2444, 0.4402, 0.2849, 0.0157, 0.8159, 0.003288, 0.7701, 0.0, 0.5, 0.05936, 0.5, 0.02606, 0.9903, 0.581, 0.9738, 0.5192, 0.9777, 0.5312, 0.5, 0.5975, 0.5, 0.8617, 0.5, 0.9247, 0.5, 0.9093, 0.9787, 0.8617, 0.5, 0.9093, 0.9787, 0.8289, 0.9713, 0.7859, 0.5, 0.8617, 0.5, 0.8289, 0.9713, 0.7859, 0.5, 0.8289, 0.9713, 0.7685, 0.986, 0.7859, 0.5, 0.7685, 0.986, 0.7583, 0.7919, 0.7583, 0.7919, 0.7357, 0.808, 0.7307, 0.9793, 0.7036, 0.9653, 0.6942, 0.5, 0.7859, 0.5, 0.5975, 0.5, 0.6942, 0.5, 0.6511, 0.9829, 0.5975, 0.5, 0.6511, 0.9829, 0.581, 0.9738, 0.5312, 0.5, 0.5192, 0.9777, 0.5143, 0.8082, 0.4983, 0.7713, 0.4681, 0.5, 0.4753, 0.9876, 0.4681, 0.5, 0.4843, 0.816, 0.4843, 0.816, 0.4681, 0.5, 0.4983, 0.7713, 0.393, 0.5, 0.4681, 0.5, 0.4213, 0.9788, 0.3096, 0.5, 0.393, 0.5, 0.3582, 0.9779, 0.3096, 0.5, 0.3582, 0.9779, 0.3123, 0.9823, 0.3096, 0.5, 0.276, 0.9902, 0.2643, 0.8082, 0.2483, 0.7713, 0.2181, 0.5, 0.9749, 0.9882, 0.9093, 0.9787, 0.9247, 0.5, 0.9872, 0.5, 0.2298, 0.9781, 0.2181, 0.5, 0.2343, 0.816, 0.2343, 0.816, 0.2181, 0.5, 0.2483, 0.7713, 0.143, 0.5, 0.2181, 0.5, 0.1782, 0.9848, 0.05936, 0.5, 0.143, 0.5, 0.1076, 0.9773, 0.05936, 0.5, 0.1076, 0.9773, 0.06232, 0.9829, 0.9978, 0.7685, 0.9858, 0.8067, 0.9872, 0.5, 0.2782, 0.4751, 0.4282, 0.391, 0.3769, 0.4476, 0.5178, 0.2972, 0.5631, 0.3987, 0.6638, 0.4703, 0.7692, 0.4881, 0.8588, 0.4626, 0.9324, 0.4042, 0.9809, 0.303, 0.9727, 0.1687, 0.8862, 0.05619, 0.7968, 0.01461, 0.7028, 0.01785, 0.6013, 0.06306, 0.5298, 0.1636, 0.4225, 0.3404, 0.4429, 0.2776, 0.4799, 0.2776, 0.4282, 0.391, 0.4282, 0.391, 0.3708, 0.4027, 0.4225, 0.3404, 0.2782, 0.01735, 0.3852, 0.06164, 0.3405, 0.07763, 0.2775, 0.05707, 0.04338, 0.1466, 0.1366, 0.04606, 0.1292, 0.09731, 0.07763, 0.1595, 0.02471, 0.2216, 0.04338, 0.1466, 0.07763, 0.1595, 0.05707, 0.2225, 0.07615, 0.3378, 0.05463, 0.3792, 0.01725, 0.2785, 0.05709, 0.2776, 0.2216, 0.4753, 0.1524, 0.4609, 0.1442, 0.4112, 0.2225, 0.4429, 0.07615, 0.3378, 0.1442, 0.4112, 0.05463, 0.3792, 0.4027, 0.1292, 0.4425, 0.2206, 0.4304, 0.1817, 0.06834, 0.1842, 0.1238, 0.1017, 0.1965, 0.06279, 0.284, 0.0595, 0.3708, 0.09731, 0.4304, 0.1817, 0.4402, 0.2849, 0.39, 0.3833, 0.3034, 0.4373, 0.2277, 0.4434, 0.1298, 0.3986, 0.0607, 0.2903, 0.06834, 0.1842, 0.0607, 0.2903, 0.05594, 0.266, 0.05628, 0.2306, 0.05707, 0.2225, 0.1238, 0.1017, 0.06834, 0.1842, 0.07763, 0.1595, 0.1292, 0.09731, 0.06834, 0.1842, 0.05707, 0.2225, 0.07763, 0.1595, 0.4435, 0.2713, 0.4429, 0.2776, 0.4402, 0.2849, 0.4402, 0.2849, 0.4449, 0.2444, 0.4435, 0.2713, 0.1965, 0.06279, 0.1238, 0.1017, 0.1292, 0.09731, 0.2206, 0.05753, 0.4402, 0.2849, 0.4429, 0.2776, 0.4225, 0.3404, 0.1442, 0.4112, 0.1298, 0.3986, 0.2277, 0.4434, 0.2225, 0.4429, 0.2311, 0.4438, 0.2225, 0.4429, 0.2277, 0.4434, 0.2277, 0.4434, 0.2682, 0.4438, 0.2311, 0.4438, 0.4225, 0.3404, 0.3708, 0.4027, 0.39, 0.3833, 0.3034, 0.4373, 0.39, 0.3833, 0.3708, 0.4027, 0.2794, 0.4425, 0.284, 0.0595, 0.1965, 0.06279, 0.234, 0.05594, 0.1965, 0.06279, 0.2206, 0.05753, 0.234, 0.05594, 0.586, 0.1652, 0.375, 0.1538, 0.375, 0.2261, 0.6098, 0.2261, 0.2694, 0.05628, 0.2775, 0.05707, 0.284, 0.0595, 0.284, 0.0595, 0.234, 0.05594, 0.2694, 0.05628, 0.284, 0.0595, 0.2775, 0.05707, 0.3405, 0.07763, 0.1442, 0.4112, 0.07615, 0.3378, 0.1298, 0.3986, 0.2682, 0.4438, 0.2277, 0.4434, 0.3034, 0.4373, 0.3034, 0.4373, 0.2794, 0.4425, 0.2682, 0.4438, 0.3405, 0.07763, 0.4027, 0.1292, 0.3708, 0.09731, 0.07615, 0.3378, 0.05709, 0.2776, 0.0607, 0.2903, 0.0607, 0.2903, 0.05709, 0.2776, 0.05594, 0.266, 0.5822, 0.5866, 0.6098, 0.5239, 0.3744, 0.5239, 0.3734, 0.5962, 0.6098, 0.0, 0.5811, 0.0, 0.375, 0.25, 0.375, 0.25, 0.375, 0.25, 0.5902, 0.0, 0.6098, 0.0, 0.375, 0.25])
_ca = me_cylinder_001.color_attributes.new('Col', 'BYTE_COLOR', 'CORNER')
_ca.data.foreach_set('color', [1.0, 1.0, 1.0, 1.0, 1.0, 1.0, 1.0, 1.0, 1.0, 1.0, 1.0, 1.0, 1.0, 1.0, 1.0, 1.0, 1.0, 1.0, 1.0, 1.0, 1.0, 1.0, 1.0, 1.0, 1.0, 1.0, 1.0, 1.0, 1.0, 1.0, 1.0, 1.0, 1.0, 1.0, 1.0, 1.0, 1.0, 1.0, 1.0, 1.0, 1.0, 1.0, 1.0, 1.0, 1.0, 1.0, 1.0, 1.0, 1.0, 1.0, 1.0, 1.0, 1.0, 1.0, 1.0, 1.0, 1.0, 1.0, 1.0, 1.0, 1.0, 1.0, 1.0, 1.0, 1.0, 1.0, 1.0, 1.0, 1.0, 1.0, 1.0, 1.0, 1.0, 1.0, 1.0, 1.0, 1.0, 1.0, 1.0, 1.0, 1.0, 1.0, 1.0, 1.0, 1.0, 1.0, 1.0, 1.0, 1.0, 1.0, 1.0, 1.0, 1.0, 1.0, 1.0, 1.0, 1.0, 1.0, 1.0, 1.0, 1.0, 1.0, 1.0, 1.0, 1.0, 1.0, 1.0, 1.0, 1.0, 1.0, 1.0, 1.0, 1.0, 1.0, 1.0, 1.0, 1.0, 1.0, 1.0, 1.0, 1.0, 1.0, 1.0, 1.0, 1.0, 1.0, 1.0, 1.0, 1.0, 1.0, 1.0, 1.0, 1.0, 1.0, 1.0, 1.0, 1.0, 1.0, 1.0, 1.0, 1.0, 1.0, 1.0, 1.0, 1.0, 1.0, 1.0, 1.0, 1.0, 1.0, 1.0, 1.0, 1.0, 1.0, 1.0, 1.0, 1.0, 1.0, 1.0, 1.0, 1.0, 1.0, 1.0, 1.0, 1.0, 1.0, 1.0, 1.0, 1.0, 1.0, 1.0, 1.0, 1.0, 1.0, 1.0, 1.0, 1.0, 1.0, 1.0, 1.0, 1.0, 1.0, 1.0, 1.0, 1.0, 1.0, 1.0, 1.0, 1.0, 1.0, 1.0, 1.0, 1.0, 1.0, 1.0, 1.0, 1.0, 1.0, 1.0, 1.0, 1.0, 1.0, 1.0, 1.0, 1.0, 1.0, 1.0, 1.0, 1.0, 1.0, 1.0, 1.0, 1.0, 1.0, 1.0, 1.0, 1.0, 1.0, 1.0, 1.0, 1.0, 1.0, 1.0, 1.0, 1.0, 1.0, 1.0, 1.0, 1.0, 1.0, 1.0, 1.0, 1.0, 1.0, 1.0, 1.0, 1.0, 1.0, 1.0, 1.0, 1.0, 1.0, 1.0, 1.0, 1.0, 1.0, 1.0, 1.0, 1.0, 1.0, 1.0, 1.0, 1.0, 1.0, 1.0, 1.0, 1.0, 1.0, 1.0, 1.0, 1.0, 1.0, 1.0, 1.0, 1.0, 1.0, 1.0, 1.0, 1.0, 1.0, 1.0, 1.0, 1.0, 1.0, 1.0, 1.0, 1.0, 1.0, 1.0, 1.0, 1.0, 1.0, 1.0, 1.0, 1.0, 1.0, 1.0, 1.0, 1.0, 1.0, 1.0, 1.0, 1.0, 1.0, 1.0, 1.0, 1.0, 1.0, 1.0, 1.0, 1.0, 1.0, 1.0, 1.0, 1.0, 1.0, 1.0, 1.0, 1.0, 1.0, 1.0, 1.0, 1.0, 1.0, 1.0, 1.0, 1.0, 1.0, 1.0, 1.0, 1.0, 1.0, 1.0, 1.0, 1.0, 1.0, 1.0, 1.0, 1.0, 1.0, 1.0, 1.0, 1.0, 1.0, 1.0, 1.0, 1.0, 1.0, 1.0, 1.0, 1.0, 1.0, 1.0, 1.0, 1.0, 1.0, 1.0, 1.0, 1.0, 1.0, 1.0, 1.0, 1.0, 1.0, 1.0, 1.0, 1.0, 1.0, 1.0, 1.0, 1.0, 1.0, 1.0, 1.0, 1.0, 1.0, 1.0, 1.0, 1.0, 1.0, 1.0, 1.0, 1.0, 1.0, 1.0, 1.0, 1.0, 1.0, 1.0, 1.0, 1.0, 1.0, 1.0, 1.0, 1.0, 1.0, 1.0, 1.0, 1.0, 1.0, 1.0, 1.0, 1.0, 1.0, 1.0, 1.0, 1.0, 1.0, 1.0, 1.0, 1.0, 1.0, 1.0, 1.0, 1.0, 1.0, 1.0, 1.0, 1.0, 1.0, 1.0, 1.0, 1.0, 1.0, 1.0, 1.0, 1.0, 1.0, 1.0, 1.0, 1.0, 1.0, 1.0, 1.0, 1.0, 1.0, 1.0, 1.0, 1.0, 1.0, 1.0, 1.0, 1.0, 1.0, 1.0, 1.0, 1.0, 1.0, 1.0, 1.0, 1.0, 1.0, 1.0, 1.0, 1.0, 1.0, 1.0, 1.0, 1.0, 1.0, 1.0, 1.0, 1.0, 1.0, 1.0, 1.0, 1.0, 1.0, 1.0, 1.0, 1.0, 1.0, 1.0, 1.0, 1.0, 1.0, 1.0, 1.0, 1.0, 1.0, 1.0, 1.0, 1.0, 1.0, 1.0, 1.0, 1.0, 1.0, 1.0, 1.0, 1.0, 1.0, 1.0, 1.0, 1.0, 1.0, 1.0, 1.0, 1.0, 1.0, 1.0, 1.0, 1.0, 1.0, 1.0, 1.0, 1.0, 1.0, 1.0, 1.0, 1.0, 1.0, 1.0, 1.0, 1.0, 1.0, 1.0, 1.0, 1.0, 1.0, 1.0, 1.0, 1.0, 1.0, 1.0, 1.0, 1.0, 1.0, 1.0, 1.0, 1.0, 1.0, 1.0, 1.0, 1.0, 1.0, 1.0, 1.0, 1.0, 1.0, 1.0, 1.0, 1.0, 1.0, 1.0, 1.0, 1.0, 1.0, 1.0, 1.0, 1.0, 1.0, 1.0, 1.0, 1.0, 1.0, 1.0, 1.0, 1.0, 1.0, 1.0, 1.0, 1.0, 1.0, 1.0, 1.0, 1.0, 1.0, 1.0, 1.0, 1.0, 1.0, 1.0, 1.0, 1.0, 1.0, 1.0, 1.0, 1.0, 1.0, 1.0, 1.0, 1.0, 1.0, 1.0, 1.0, 1.0, 1.0, 1.0, 1.0, 1.0, 1.0, 1.0, 1.0, 1.0, 1.0, 1.0, 1.0, 1.0, 1.0, 1.0, 1.0, 1.0, 1.0, 1.0, 1.0, 1.0, 1.0, 1.0, 1.0, 1.0, 1.0, 1.0, 1.0, 1.0, 1.0, 1.0, 1.0, 1.0, 1.0, 1.0, 1.0, 1.0, 1.0, 1.0, 1.0, 1.0, 1.0, 1.0, 1.0, 1.0, 1.0, 1.0, 1.0, 1.0, 1.0, 1.0, 1.0, 1.0, 1.0, 1.0, 1.0, 1.0, 1.0, 1.0, 1.0, 1.0, 1.0, 1.0, 1.0, 1.0, 1.0, 1.0, 1.0, 1.0, 1.0, 1.0, 1.0, 1.0, 1.0, 1.0, 1.0, 1.0, 1.0, 1.0, 1.0, 1.0, 1.0, 1.0, 1.0, 1.0, 1.0, 1.0, 1.0, 1.0, 1.0, 1.0, 1.0, 1.0, 1.0, 1.0, 1.0, 1.0, 1.0, 1.0, 1.0, 1.0, 1.0, 1.0, 1.0, 1.0, 1.0, 1.0, 1.0, 1.0, 1.0, 1.0, 1.0, 1.0, 1.0, 1.0, 1.0, 1.0, 1.0, 1.0, 1.0, 1.0, 1.0, 1.0, 1.0, 1.0, 1.0, 1.0, 1.0, 1.0, 1.0, 1.0, 1.0, 1.0, 1.0, 1.0, 1.0, 1.0, 1.0, 1.0, 1.0, 1.0, 1.0, 1.0, 1.0, 1.0, 1.0, 1.0, 1.0, 1.0, 1.0, 1.0, 1.0, 1.0, 1.0, 1.0, 1.0, 1.0, 1.0, 1.0, 1.0, 1.0, 1.0, 1.0, 1.0, 1.0, 1.0, 1.0, 1.0, 1.0, 1.0, 1.0, 1.0, 1.0, 1.0, 1.0, 1.0, 1.0, 1.0, 1.0, 1.0, 1.0, 1.0, 1.0, 1.0, 1.0, 1.0, 1.0, 1.0, 1.0, 1.0, 1.0, 1.0, 1.0, 1.0, 1.0, 1.0, 1.0, 1.0, 1.0, 1.0, 1.0, 1.0, 1.0, 1.0, 1.0, 1.0, 1.0, 1.0, 1.0, 1.0, 1.0, 1.0, 1.0, 1.0, 1.0, 1.0, 1.0, 1.0, 1.0, 1.0, 1.0, 1.0, 1.0, 1.0, 1.0, 1.0, 1.0, 1.0, 1.0, 1.0, 1.0, 1.0, 1.0, 1.0, 1.0, 1.0, 1.0, 1.0, 1.0, 1.0, 1.0, 1.0, 1.0, 1.0, 1.0, 1.0, 1.0, 1.0, 1.0, 1.0, 1.0, 1.0, 1.0, 1.0, 1.0, 1.0, 1.0, 1.0, 1.0, 1.0, 1.0, 1.0, 1.0, 1.0, 1.0, 1.0, 1.0, 1.0, 1.0, 1.0, 1.0, 1.0, 1.0, 1.0, 1.0, 1.0, 1.0, 1.0, 1.0, 1.0, 1.0, 1.0, 1.0, 1.0, 1.0, 1.0, 1.0, 1.0, 1.0, 1.0, 1.0, 1.0, 1.0, 1.0, 1.0, 1.0, 1.0, 1.0, 1.0, 1.0, 1.0, 1.0, 1.0, 1.0, 1.0, 1.0, 1.0, 1.0, 1.0, 1.0, 1.0, 1.0, 1.0, 1.0, 1.0, 1.0, 1.0, 1.0, 1.0, 1.0, 1.0, 1.0, 1.0, 1.0, 1.0, 1.0, 1.0, 1.0, 1.0, 1.0, 1.0, 1.0, 1.0, 1.0, 1.0, 1.0, 1.0, 1.0, 1.0, 1.0, 1.0, 1.0, 1.0, 1.0, 1.0, 1.0, 1.0, 1.0, 1.0, 1.0, 1.0, 1.0, 1.0, 1.0, 1.0, 1.0, 1.0, 1.0, 1.0, 1.0, 1.0, 1.0, 1.0, 1.0, 1.0, 1.0, 1.0, 1.0, 1.0, 1.0, 1.0, 1.0, 1.0, 1.0, 1.0, 1.0, 1.0, 1.0, 1.0, 1.0, 1.0, 1.0, 1.0, 1.0, 1.0, 1.0, 1.0, 1.0, 1.0, 1.0, 1.0, 1.0, 1.0, 1.0, 1.0, 1.0, 1.0, 1.0, 1.0, 1.0, 1.0, 1.0, 1.0, 1.0, 1.0, 1.0, 1.0, 1.0, 1.0, 1.0, 1.0, 1.0, 1.0, 1.0, 1.0, 1.0, 1.0, 1.0, 1.0, 1.0, 1.0, 1.0, 1.0, 1.0, 1.0, 1.0, 1.0, 1.0, 1.0, 1.0, 1.0, 1.0, 1.0, 1.0, 1.0, 1.0, 1.0, 1.0, 1.0, 1.0, 1.0, 1.0, 1.0, 1.0, 1.0, 1.0, 1.0, 1.0, 1.0, 1.0, 1.0, 1.0, 1.0, 1.0, 1.0, 1.0, 1.0, 1.0, 1.0, 1.0, 1.0, 1.0, 1.0, 1.0, 1.0, 1.0, 1.0, 1.0, 1.0, 1.0, 1.0, 1.0, 1.0, 1.0, 1.0, 1.0, 1.0, 1.0, 1.0, 1.0, 1.0, 1.0, 1.0, 1.0, 1.0, 1.0, 1.0, 1.0, 1.0, 1.0, 1.0, 1.0, 1.0, 1.0, 1.0, 1.0, 1.0, 1.0, 1.0, 1.0, 1.0, 1.0, 1.0, 1.0, 1.0, 1.0, 1.0, 1.0, 1.0, 1.0, 1.0, 1.0, 1.0, 1.0, 1.0, 1.0, 1.0, 1.0, 1.0, 1.0, 1.0, 1.0, 1.0, 1.0, 1.0, 1.0, 1.0, 1.0, 1.0, 1.0, 1.0, 1.0, 1.0, 1.0, 1.0, 1.0, 1.0, 1.0, 1.0, 1.0, 1.0, 1.0, 1.0, 1.0, 1.0, 1.0, 1.0, 1.0, 1.0, 1.0, 1.0, 1.0, 1.0, 1.0, 1.0, 1.0, 1.0, 1.0, 1.0, 1.0, 1.0, 1.0, 1.0, 1.0, 1.0, 1.0, 1.0, 1.0, 1.0, 1.0, 1.0, 1.0, 1.0, 1.0, 1.0, 1.0, 1.0, 1.0, 1.0, 1.0, 1.0, 1.0, 1.0, 1.0, 1.0, 1.0, 1.0, 1.0, 1.0, 1.0, 1.0, 1.0, 1.0, 1.0, 1.0, 1.0, 1.0, 1.0, 1.0, 1.0, 1.0, 1.0, 1.0, 1.0, 1.0, 1.0, 1.0, 1.0, 1.0, 1.0, 1.0, 1.0, 1.0, 1.0, 1.0, 1.0, 1.0, 1.0, 1.0, 1.0, 1.0, 1.0, 1.0, 1.0, 1.0, 1.0, 1.0, 1.0, 1.0, 1.0, 1.0, 1.0, 1.0, 1.0, 1.0, 1.0, 1.0, 1.0, 1.0, 1.0, 1.0, 1.0, 1.0, 1.0, 1.0, 1.0, 1.0, 1.0, 1.0, 1.0, 1.0, 1.0, 1.0, 1.0, 1.0, 1.0, 1.0, 1.0, 1.0, 1.0, 1.0, 1.0, 1.0, 1.0, 1.0, 1.0, 1.0, 1.0, 1.0, 1.0, 1.0, 1.0, 1.0, 1.0, 1.0, 1.0, 1.0, 1.0, 1.0, 1.0, 1.0, 1.0, 1.0, 1.0, 1.0, 1.0, 1.0, 1.0, 1.0, 1.0, 1.0, 1.0, 1.0, 1.0, 1.0, 1.0, 1.0, 1.0, 1.0, 1.0, 1.0, 1.0, 1.0, 1.0, 1.0, 1.0, 1.0, 1.0, 1.0, 1.0, 1.0, 1.0, 1.0, 1.0, 1.0, 1.0, 1.0, 1.0, 1.0, 1.0, 1.0, 1.0, 1.0, 1.0, 1.0, 1.0, 1.0, 1.0, 1.0, 1.0, 1.0, 1.0, 1.0, 1.0, 1.0, 1.0, 1.0, 1.0, 1.0, 1.0, 1.0, 1.0, 1.0, 1.0, 1.0, 1.0, 1.0, 1.0, 1.0, 1.0, 1.0, 1.0, 1.0, 1.0, 1.0, 1.0, 1.0, 1.0, 1.0, 1.0, 1.0, 1.0, 1.0, 1.0, 1.0, 1.0, 1.0, 1.0, 1.0, 1.0, 1.0, 1.0, 1.0, 1.0, 1.0, 1.0, 1.0, 1.0, 1.0, 1.0, 1.0, 1.0, 1.0, 1.0, 1.0, 1.0, 1.0, 1.0, 1.0, 1.0, 1.0, 1.0, 1.0, 1.0, 1.0, 1.0, 1.0, 1.0, 1.0, 1.0, 1.0, 1.0, 1.0, 1.0, 1.0, 1.0, 1.0, 1.0, 1.0, 1.0, 1.0, 1.0, 1.0, 1.0, 1.0, 1.0, 1.0, 1.0, 1.0, 1.0, 1.0, 1.0, 1.0, 1.0, 1.0, 1.0, 1.0, 1.0, 1.0, 1.0, 1.0, 1.0, 1.0, 1.0, 1.0, 1.0, 1.0, 1.0, 1.0, 1.0, 1.0, 1.0, 1.0, 1.0, 1.0, 1.0, 1.0, 1.0, 1.0, 1.0, 1.0, 1.0, 1.0, 1.0, 1.0, 1.0, 1.0, 1.0, 1.0, 1.0, 1.0, 1.0, 1.0, 1.0, 1.0, 1.0, 1.0, 1.0, 1.0, 1.0, 1.0, 1.0, 1.0, 1.0, 1.0, 1.0, 1.0, 1.0, 1.0, 1.0, 1.0, 1.0, 1.0, 1.0, 1.0, 1.0, 1.0, 1.0, 1.0, 1.0, 1.0, 1.0, 1.0, 1.0, 1.0, 1.0, 1.0, 1.0, 1.0, 1.0, 1.0, 1.0, 1.0, 1.0])
me_cylinder_001.materials.append(mat_aschenbescher)
me_cylinder_001.use_remesh_fix_poles = True
me_cylinder_001.use_remesh_preserve_attributes = False
me_cylinder_001.update()

# ---- objects
ob_aschenbecher_lod0 = bpy.data.objects.new('Aschenbecher_LOD0', me_cylinder_002)
ob_aschenbecher_lod1 = bpy.data.objects.new('Aschenbecher_LOD1', me_cylinder_001)

# ---- transforms, parenting, visibility, modifiers, constraints
ob_aschenbecher_lod0.location = (0.0, 0.0, 0.04433)
ob_aschenbecher_lod1.location = (0.0, 0.0, 0.04433)

# ---- collection membership
col_lod0.objects.link(ob_aschenbecher_lod0)
col_lod1.objects.link(ob_aschenbecher_lod1)

# ---- scene / render settings (as saved in the file)
scene.frame_start = 1; scene.frame_end = 250; scene.frame_set(62)
scene.render.engine = 'CYCLES'
scene.cycles.sampling_pattern = 'TABULATED_SOBOL'
scene.cycles.use_light_tree = False
scene.view_settings.view_transform = 'Filmic'
bpy.context.view_layer.update()

# ---- added for rendering (the .blend has no active camera and no usable light): camera, sun
cam_auto = bpy.data.cameras.new('AutoCamera')
cam_auto.lens = 50.0
cam_auto.sensor_width = 36.0
cam_auto.clip_end = 1000.0
ob_auto_camera = bpy.data.objects.new('AutoCamera', cam_auto)
scene.collection.objects.link(ob_auto_camera)
ob_auto_camera.location = (0.185045, -0.222054, 0.192373)
ob_auto_camera.rotation_euler = (1.09748, -7.21219e-08, 0.694738)
scene.camera = ob_auto_camera
light_auto_sun = bpy.data.lights.new('AutoSun', 'SUN')
light_auto_sun.energy = 3.0
light_auto_sun.angle = 0.0523599
ob_auto_sun = bpy.data.objects.new('AutoSun', light_auto_sun)
scene.collection.objects.link(ob_auto_sun)
ob_auto_sun.rotation_euler = (0.872665, 0.174533, 0.523599)
bpy.context.view_layer.update()
